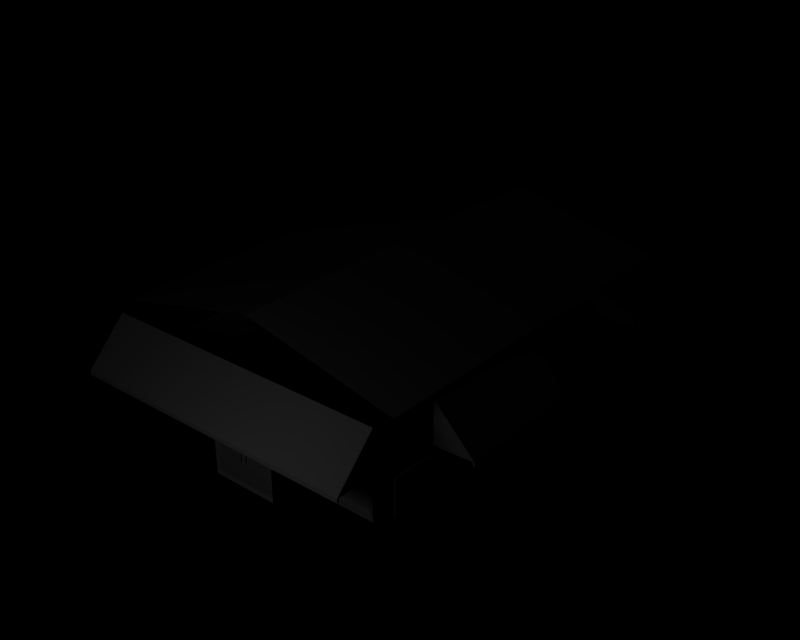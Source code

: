 # Source: store_detail.blend  (saved by Blender 2.56.0; exported with 4.5.12 LTS)
import bpy
from mathutils import Matrix  # noqa: F401  (used for matrix-valued properties, if any)

bpy.ops.wm.read_factory_settings(use_empty=True)
scene = bpy.context.scene
scene.name = 'Toy_Store'

# ---- collections
col_collection_1 = bpy.data.collections.new('Collection 1'); scene.collection.children.link(col_collection_1)

# ---- materials (node trees are filled in below, after node groups)
mat_material = bpy.data.materials.new('Material')
mat_material.alpha_threshold = 0.0
mat_material.roughness = 0.5
mat_material.line_color = (0.0, 0.0, 0.0, 1.0)

# ---- material node trees

# ---- lights
light_lamp = bpy.data.lights.new('Lamp', 'POINT')
light_lamp.transmission_factor = 0.0
light_lamp.energy = 100.0
light_lamp.shadow_buffer_clip_start = 0.5
light_lamp.shadow_soft_size = 1.0
light_lamp.shadow_maximum_resolution = 0.006
light_lamp.use_absolute_resolution = True
light_lamp.cycles.use_multiple_importance_sampling = False

# ---- meshes
me_flt_facelist = bpy.data.meshes.new('FLT_FaceList')
me_flt_facelist.from_pydata([(-0.06305, -3.332, 0.7492), (-0.05464, -3.343, 0.7492), (-0.05464, -3.343, 0.9241), (-0.06305, -3.332, 0.9241), (-0.05275, -3.324, 0.9241), (-0.04433, -3.335, 0.9241), (-0.04433, -3.335, 0.7492), (-0.05275, -3.324, 0.7492), (-0.05464, -3.338, 0.937), (-0.06305, -3.329, 0.9313), (-0.04433, -3.331, 0.9326), (-0.05464, -3.338, 0.937), (-0.05275, -3.324, 0.9241), (-0.05309, -3.323, 0.9266), (-0.05275, -3.324, 0.9241), (-0.06305, -3.332, 0.9241), (-0.06305, -3.329, 0.9313), (-0.05309, -3.323, 0.9266), (-0.06305, -3.329, 0.9313), (-0.05464, -3.338, 0.937), (-0.05459, -3.327, 0.943), (-0.06301, -3.322, 0.9368), (-0.04429, -3.324, 0.9362), (-0.05459, -3.327, 0.943), (-0.05309, -3.323, 0.9266), (-0.05305, -3.321, 0.9275), (-0.05309, -3.323, 0.9266), (-0.06305, -3.329, 0.9313), (-0.06301, -3.322, 0.9368), (-0.05305, -3.321, 0.9275), (-0.06301, -3.322, 0.9368), (-0.05459, -3.327, 0.943), (-0.05422, -3.307, 0.9435), (-0.06261, -3.307, 0.9361), (-0.04389, -3.307, 0.9359), (-0.05422, -3.307, 0.9435), (-0.0526, -3.308, 0.9268), (-0.06301, -3.322, 0.9368), (-0.06261, -3.307, 0.9361), (-0.06305, -3.332, 0.5744), (-0.05464, -3.343, 0.5744), (-0.05275, -3.324, 0.5744), (-0.04433, -3.335, 0.5744), (-0.04433, -3.335, 0.5744), (-0.05275, -3.324, 0.5744), (-0.06305, -3.329, 0.5672), (-0.05464, -3.338, 0.5615), (-0.05464, -3.343, 0.5744), (-0.05464, -3.338, 0.5615), (-0.04433, -3.331, 0.566), (-0.04433, -3.335, 0.5744), (-0.04433, -3.335, 0.5744), (-0.04433, -3.331, 0.566), (-0.05309, -3.323, 0.5719), (-0.05275, -3.324, 0.5744), (-0.05275, -3.324, 0.5744), (-0.05309, -3.323, 0.5719), (-0.06305, -3.329, 0.5672), (-0.06305, -3.332, 0.5744), (-0.06305, -3.329, 0.5672), (-0.06301, -3.322, 0.5617), (-0.05459, -3.327, 0.5555), (-0.05464, -3.338, 0.5615), (-0.05464, -3.338, 0.5615), (-0.05459, -3.327, 0.5555), (-0.04429, -3.324, 0.5623), (-0.04433, -3.331, 0.566), (-0.04433, -3.331, 0.566), (-0.04429, -3.324, 0.5623), (-0.05305, -3.321, 0.5711), (-0.05309, -3.323, 0.5719), (-0.05309, -3.323, 0.5719), (-0.05305, -3.321, 0.5711), (-0.06301, -3.322, 0.5617), (-0.06305, -3.329, 0.5672), (-0.06301, -3.322, 0.5617), (-0.06261, -3.307, 0.5624), (-0.05422, -3.307, 0.555), (-0.05459, -3.327, 0.5555), (-0.05459, -3.327, 0.5555), (-0.05422, -3.307, 0.555), (-0.04389, -3.307, 0.5626), (-0.04429, -3.324, 0.5623), (-0.04389, -3.307, 0.5626), (-0.0526, -3.308, 0.5718), (-0.05305, -3.321, 0.5711), (-0.0526, -3.308, 0.5718), (-0.06261, -3.307, 0.5624), (-0.06301, -3.322, 0.5617), (3.171, 1.292, 1.389), (3.171, -2.361, 1.389), (3.143, -2.361, 1.387), (3.143, 1.292, 1.387), (2.519, 1.292, 2.121), (3.168, 1.292, 1.457), (3.14, 1.292, 1.453), (2.521, 1.292, 1.437), (2.519, -2.361, 2.121), (3.168, -2.361, 1.457), (3.14, 1.271, 1.453), (2.521, 1.271, 1.437), (2.521, -2.361, 1.437), (2.521, -2.34, 1.437), (3.14, -2.34, 1.453), (3.14, -2.361, 1.453), (2.518, 1.271, 2.08), (2.517, -2.34, 2.08), (2.373, -3.991, 1.389), (-2.357, -3.991, 1.389), (-2.357, -3.963, 1.387), (2.373, -3.963, 1.387), (2.373, -3.339, 2.121), (2.373, -3.988, 1.457), (2.373, -3.96, 1.453), (2.373, -3.341, 1.437), (-1.724, -3.339, 2.121), (-2.357, -3.339, 2.121), (-2.357, -3.988, 1.457), (-1.758, -3.988, 1.457), (2.346, -3.96, 1.453), (2.346, -3.341, 1.437), (1.746, -3.988, 1.457), (-2.357, -3.341, 1.437), (-2.329, -3.341, 1.437), (-2.329, -3.96, 1.453), (-2.357, -3.96, 1.453), (2.346, -3.338, 2.08), (-2.329, -3.337, 2.08), (0.03503, -3.332, 0.7492), (0.04345, -3.343, 0.7492), (0.04345, -3.343, 0.9241), (0.03503, -3.332, 0.9241), (0.04534, -3.324, 0.9241), (0.05375, -3.335, 0.9241), (0.05375, -3.335, 0.7492), (0.04534, -3.324, 0.7492), (0.04345, -3.338, 0.937), (0.03503, -3.329, 0.9313), (0.05375, -3.331, 0.9326), (0.04345, -3.338, 0.937), (0.04534, -3.324, 0.9241), (0.04499, -3.323, 0.9266), (0.04534, -3.324, 0.9241), (0.03503, -3.332, 0.9241), (0.03503, -3.329, 0.9313), (0.04499, -3.323, 0.9266), (0.03503, -3.329, 0.9313), (0.04345, -3.338, 0.937), (0.04349, -3.327, 0.943), (0.03508, -3.322, 0.9368), (0.0538, -3.324, 0.9362), (0.04349, -3.327, 0.943), (0.04499, -3.323, 0.9266), (0.04504, -3.321, 0.9275), (0.04499, -3.323, 0.9266), (0.03503, -3.329, 0.9313), (0.03508, -3.322, 0.9368), (0.04504, -3.321, 0.9275), (0.03508, -3.322, 0.9368), (0.04349, -3.327, 0.943), (0.04386, -3.307, 0.9435), (0.03548, -3.307, 0.9361), (0.05419, -3.307, 0.9359), (0.04386, -3.307, 0.9435), (0.04549, -3.308, 0.9268), (0.03508, -3.322, 0.9368), (0.03548, -3.307, 0.9361), (0.03503, -3.332, 0.5744), (0.04345, -3.343, 0.5744), (0.04534, -3.324, 0.5744), (0.05375, -3.335, 0.5744), (0.05375, -3.335, 0.5744), (0.04534, -3.324, 0.5744), (0.03503, -3.329, 0.5672), (0.04345, -3.338, 0.5615), (0.04345, -3.343, 0.5744), (0.04345, -3.338, 0.5615), (0.05375, -3.331, 0.566), (0.05375, -3.335, 0.5744), (0.05375, -3.335, 0.5744), (0.05375, -3.331, 0.566), (0.04499, -3.323, 0.5719), (0.04534, -3.324, 0.5744), (0.04534, -3.324, 0.5744), (0.04499, -3.323, 0.5719), (0.03503, -3.329, 0.5672), (0.03503, -3.332, 0.5744), (0.03503, -3.329, 0.5672), (0.03508, -3.322, 0.5617), (0.04349, -3.327, 0.5555), (0.04345, -3.338, 0.5615), (0.04345, -3.338, 0.5615), (0.04349, -3.327, 0.5555), (0.0538, -3.324, 0.5623), (0.05375, -3.331, 0.566), (0.05375, -3.331, 0.566), (0.0538, -3.324, 0.5623), (0.04504, -3.321, 0.5711), (0.04499, -3.323, 0.5719), (0.04499, -3.323, 0.5719), (0.04504, -3.321, 0.5711), (0.03508, -3.322, 0.5617), (0.03503, -3.329, 0.5672), (0.03508, -3.322, 0.5617), (0.03548, -3.307, 0.5624), (0.04386, -3.307, 0.555), (0.04349, -3.327, 0.5555), (0.04349, -3.327, 0.5555), (0.04386, -3.307, 0.555), (0.05419, -3.307, 0.5626), (0.0538, -3.324, 0.5623), (0.05419, -3.307, 0.5626), (0.04549, -3.308, 0.5718), (0.04504, -3.321, 0.5711), (0.04549, -3.308, 0.5718), (0.03548, -3.307, 0.5624), (0.03508, -3.322, 0.5617), (0.06305, 3.33, 0.7492), (0.05464, 3.341, 0.7492), (0.05464, 3.341, 0.9241), (0.06305, 3.33, 0.9241), (0.05275, 3.322, 0.9241), (0.04433, 3.332, 0.9241), (0.04433, 3.332, 0.7492), (0.05275, 3.322, 0.7492), (0.06305, 3.33, 0.9241), (0.05464, 3.335, 0.937), (0.06305, 3.327, 0.9313), (0.04433, 3.332, 0.9241), (0.05275, 3.322, 0.9241), (0.05309, 3.321, 0.9266), (0.04433, 3.328, 0.9326), (0.05275, 3.322, 0.9241), (0.06305, 3.33, 0.9241), (0.06305, 3.327, 0.9313), (0.05309, 3.321, 0.9266), (0.05464, 3.335, 0.937), (0.05459, 3.325, 0.943), (0.06301, 3.32, 0.9368), (0.04429, 3.321, 0.9362), (0.05459, 3.325, 0.943), (0.04433, 3.328, 0.9326), (0.05309, 3.321, 0.9266), (0.05305, 3.319, 0.9275), (0.04429, 3.321, 0.9362), (0.05309, 3.321, 0.9266), (0.06305, 3.327, 0.9313), (0.06301, 3.32, 0.9368), (0.05305, 3.319, 0.9275), (0.06301, 3.32, 0.9368), (0.05459, 3.325, 0.943), (0.05422, 3.305, 0.9435), (0.06261, 3.305, 0.9361), (0.04389, 3.305, 0.9359), (0.05422, 3.305, 0.9435), (0.0526, 3.306, 0.9268), (0.04389, 3.305, 0.9359), (0.06301, 3.32, 0.9368), (0.06261, 3.305, 0.9361), (0.0526, 3.306, 0.9268), (0.06305, 3.33, 0.5744), (0.05464, 3.341, 0.5744), (0.05275, 3.322, 0.5744), (0.04433, 3.332, 0.5744), (0.06305, 3.327, 0.5672), (0.05464, 3.335, 0.5615), (0.05464, 3.335, 0.5615), (0.04433, 3.328, 0.566), (0.04433, 3.328, 0.566), (0.05309, 3.321, 0.5719), (0.05309, 3.321, 0.5719), (0.06305, 3.327, 0.5672), (0.06305, 3.327, 0.5672), (0.06301, 3.32, 0.5617), (0.05459, 3.325, 0.5555), (0.05464, 3.335, 0.5615), (0.05459, 3.325, 0.5555), (0.04429, 3.321, 0.5623), (0.04433, 3.328, 0.566), (0.04429, 3.321, 0.5623), (0.05305, 3.319, 0.5711), (0.05309, 3.321, 0.5719), (0.05309, 3.321, 0.5719), (0.05305, 3.319, 0.5711), (0.06301, 3.32, 0.5617), (0.06305, 3.327, 0.5672), (0.06301, 3.32, 0.5617), (0.06261, 3.305, 0.5624), (0.05422, 3.305, 0.555), (0.05459, 3.325, 0.5555), (0.05422, 3.305, 0.555), (0.04389, 3.305, 0.5626), (0.0526, 3.306, 0.5718), (0.06261, 3.305, 0.5624), (0.06301, 3.32, 0.5617), (-3.156, -1.315, 1.389), (-3.156, 2.338, 1.389), (-3.128, 2.338, 1.387), (-3.128, -1.315, 1.387), (-2.503, -1.315, 2.121), (-3.153, -1.315, 1.457), (-3.125, -1.315, 1.453), (-2.506, -1.315, 1.437), (-2.503, 2.338, 2.121), (-3.153, 2.338, 1.457), (-3.125, -1.294, 1.453), (-2.506, -1.294, 1.437), (-2.506, 2.338, 1.437), (-2.506, 2.317, 1.437), (-3.125, 2.317, 1.453), (-3.125, 2.338, 1.453), (-2.503, -1.294, 2.08), (-2.502, 2.317, 2.08), (-2.373, 3.991, 1.389), (2.357, 3.991, 1.389), (2.357, 3.963, 1.387), (-2.373, 3.963, 1.387), (-2.373, 3.339, 2.121), (-2.373, 3.988, 1.457), (-2.373, 3.96, 1.453), (-2.373, 3.341, 1.437), (1.767, 3.339, 2.121), (2.357, 3.339, 2.121), (2.357, 3.988, 1.457), (1.748, 3.988, 1.457), (-2.346, 3.96, 1.453), (-2.346, 3.341, 1.437), (-1.744, 3.988, 1.457), (2.357, 3.341, 1.437), (2.329, 3.341, 1.437), (2.329, 3.96, 1.453), (2.357, 3.96, 1.453), (-2.346, 3.338, 2.08), (2.329, 3.337, 2.08), (-0.03503, 3.33, 0.7492), (-0.04345, 3.341, 0.7492), (-0.04345, 3.341, 0.9241), (-0.03503, 3.33, 0.9241), (-0.04534, 3.322, 0.9241), (-0.05375, 3.332, 0.9241), (-0.05375, 3.332, 0.7492), (-0.04534, 3.322, 0.7492), (-0.03503, 3.33, 0.9241), (-0.04345, 3.335, 0.937), (-0.03503, 3.327, 0.9313), (-0.05375, 3.332, 0.9241), (-0.04534, 3.322, 0.9241), (-0.04499, 3.321, 0.9266), (-0.05375, 3.328, 0.9326), (-0.04534, 3.322, 0.9241), (-0.03503, 3.33, 0.9241), (-0.03503, 3.327, 0.9313), (-0.04499, 3.321, 0.9266), (-0.04345, 3.335, 0.937), (-0.04349, 3.325, 0.943), (-0.03508, 3.32, 0.9368), (-0.0538, 3.321, 0.9362), (-0.04349, 3.325, 0.943), (-0.05375, 3.328, 0.9326), (-0.04499, 3.321, 0.9266), (-0.04504, 3.319, 0.9275), (-0.0538, 3.321, 0.9362), (-0.04499, 3.321, 0.9266), (-0.03503, 3.327, 0.9313), (-0.03508, 3.32, 0.9368), (-0.04504, 3.319, 0.9275), (-0.03508, 3.32, 0.9368), (-0.04349, 3.325, 0.943), (-0.04386, 3.305, 0.9435), (-0.03548, 3.305, 0.9361), (-0.05419, 3.305, 0.9359), (-0.04386, 3.305, 0.9435), (-0.04549, 3.306, 0.9268), (-0.05419, 3.305, 0.9359), (-0.03508, 3.32, 0.9368), (-0.03548, 3.305, 0.9361), (-0.04549, 3.306, 0.9268), (-0.03503, 3.33, 0.5744), (-0.04345, 3.341, 0.5744), (-0.04534, 3.322, 0.5744), (-0.05375, 3.332, 0.5744), (-0.03503, 3.327, 0.5672), (-0.04345, 3.335, 0.5615), (-0.04345, 3.335, 0.5615), (-0.05375, 3.328, 0.566), (-0.05375, 3.328, 0.566), (-0.04499, 3.321, 0.5719), (-0.04499, 3.321, 0.5719), (-0.03503, 3.327, 0.5672), (-0.03503, 3.327, 0.5672), (-0.03508, 3.32, 0.5617), (-0.04349, 3.325, 0.5555), (-0.04345, 3.335, 0.5615), (-0.04349, 3.325, 0.5555), (-0.0538, 3.321, 0.5623), (-0.05375, 3.328, 0.566), (-0.0538, 3.321, 0.5623), (-0.04504, 3.319, 0.5711), (-0.04499, 3.321, 0.5719), (-0.04499, 3.321, 0.5719), (-0.04504, 3.319, 0.5711), (-0.03508, 3.32, 0.5617), (-0.03503, 3.327, 0.5672), (-0.03508, 3.32, 0.5617), (-0.03548, 3.305, 0.5624), (-0.04386, 3.305, 0.555), (-0.04349, 3.325, 0.5555), (-0.04386, 3.305, 0.555), (-0.05419, 3.305, 0.5626), (-0.04549, 3.306, 0.5718), (-0.03548, 3.305, 0.5624), (-0.03508, 3.32, 0.5617), (2.515, 0.4801, 0.7457), (2.515, 2.107, 0.7457), (2.475, 2.046, 0.8069), (2.476, 2.045, 1.273), (2.476, 0.5411, 1.276), (2.475, 0.5423, 0.8095), (2.531, 2.107, 0.7457), (2.53, 2.05, 0.8025), (2.53, 0.538, 0.8051), (2.531, 0.4798, 0.7457), (2.53, 0.5367, 1.28), (2.532, 0.4798, 1.337), (2.53, 2.049, 1.278), (2.532, 2.107, 1.337), (2.516, 0.481, 1.337), (2.516, 2.108, 1.338), (2.515, -1.321, 0.7457), (2.515, 0.3073, 0.7457), (2.475, 0.2459, 0.8069), (2.476, 0.2447, 1.273), (2.476, -1.259, 1.276), (2.475, -1.258, 0.8095), (2.531, 0.3073, 0.7457), (2.53, 0.2503, 0.8025), (2.53, -1.262, 0.8051), (2.531, -1.32, 0.7457), (2.53, -1.263, 1.28), (2.532, -1.32, 1.337), (2.53, 0.2491, 1.278), (2.532, 0.3073, 1.337), (2.516, -1.322, 1.337), (2.516, 0.3093, 1.338), (2.515, -3.121, 0.7455), (2.515, -1.493, 0.7457), (2.475, -1.554, 0.8069), (2.476, -1.555, 1.273), (2.476, -3.059, 1.276), (2.475, -3.058, 0.8095), (2.531, -1.493, 0.7457), (2.53, -1.55, 0.8025), (2.53, -3.062, 0.8051), (2.531, -3.12, 0.7457), (2.53, -3.063, 1.28), (2.532, -3.12, 1.337), (2.53, -1.551, 1.278), (2.532, -1.493, 1.337), (2.516, -3.121, 1.338), (2.516, -1.492, 1.337), (-0.8064, -3.305, 0.8069), (-0.8076, -3.305, 1.273), (-2.311, -3.305, 1.276), (-2.31, -3.305, 0.8095), (-0.745, -3.36, 0.7457), (-0.802, -3.359, 0.8025), (-2.314, -3.359, 0.8051), (-2.373, -3.36, 0.7457), (-2.316, -3.36, 1.28), (-2.373, -3.361, 1.337), (-0.8032, -3.36, 1.278), (-0.745, -3.361, 1.337), (-0.7445, -3.345, 0.7457), (-2.372, -3.345, 0.7457), (-2.372, -3.345, 1.337), (-0.7445, -3.345, 1.337), (2.31, -3.305, 0.8069), (2.309, -3.305, 1.273), (0.8053, -3.305, 1.276), (0.8065, -3.305, 0.8095), (2.371, -3.36, 0.7457), (2.315, -3.359, 0.8025), (0.8022, -3.359, 0.8051), (0.744, -3.36, 0.7457), (0.8009, -3.36, 1.28), (0.744, -3.361, 1.337), (2.313, -3.36, 1.278), (2.371, -3.361, 1.337), (2.371, -3.345, 0.7457), (0.744, -3.345, 0.7457), (0.744, -3.345, 1.337), (2.371, -3.345, 1.337), (0.5554, -3.344, 0.1681), (-0.5554, -3.344, 1.336), (0.5343, -3.31, 1.291), (-0.5343, -3.31, 1.291), (-0.5343, -3.31, 0.2131), (0.5343, -3.31, 0.2131), (-0.5554, -3.344, 0.1681), (-0.5554, -3.344, 0.1681), (0.5554, -3.344, 1.336), (-2.5, -0.4823, 0.7457), (-2.5, -2.109, 0.7457), (-2.46, -2.048, 0.8069), (-2.46, -2.047, 1.273), (-2.46, -0.5433, 1.276), (-2.46, -0.5445, 0.8095), (-2.516, -2.109, 0.7457), (-2.514, -2.052, 0.8025), (-2.514, -0.5401, 0.8051), (-2.516, -0.4819, 0.7457), (-2.515, -0.5389, 1.28), (-2.516, -0.4819, 1.337), (-2.515, -2.051, 1.278), (-2.516, -2.109, 1.337), (-2.5, -0.4832, 1.337), (-2.5, -2.11, 1.338), (-2.5, 1.319, 0.7457), (-2.5, -0.3095, 0.7457), (-2.46, -0.2481, 0.8069), (-2.46, -0.2469, 1.273), (-2.46, 1.257, 1.276), (-2.46, 1.255, 0.8095), (-2.516, -0.3095, 0.7457), (-2.514, -0.2525, 0.8025), (-2.514, 1.26, 0.8051), (-2.516, 1.318, 0.7457), (-2.515, 1.261, 1.28), (-2.516, 1.318, 1.337), (-2.515, -0.2512, 1.278), (-2.516, -0.3095, 1.337), (-2.5, 1.32, 1.337), (-2.5, -0.3115, 1.338), (-2.5, 3.118, 0.7455), (-2.5, 1.491, 0.7457), (-2.46, 1.552, 0.8069), (-2.46, 1.553, 1.273), (-2.46, 3.057, 1.276), (-2.46, 3.056, 0.8095), (-2.516, 1.491, 0.7457), (-2.514, 1.548, 0.8025), (-2.514, 3.06, 0.8051), (-2.516, 3.118, 0.7457), (-2.515, 3.061, 1.28), (-2.516, 3.118, 1.337), (-2.515, 1.549, 1.278), (-2.516, 1.491, 1.337), (-2.5, 3.118, 1.338), (-2.5, 1.49, 1.337), (0.8064, 3.302, 0.8069), (0.8076, 3.303, 1.273), (2.311, 3.303, 1.276), (2.31, 3.302, 0.8095), (0.745, 3.358, 0.7457), (0.802, 3.357, 0.8025), (2.314, 3.357, 0.8051), (2.373, 3.358, 0.7457), (2.316, 3.357, 1.28), (2.373, 3.359, 1.337), (0.8032, 3.357, 1.278), (0.745, 3.359, 1.337), (0.7445, 3.342, 0.7457), (2.372, 3.342, 0.7457), (2.372, 3.343, 1.337), (0.7445, 3.343, 1.337), (-2.31, 3.302, 0.8069), (-2.309, 3.303, 1.273), (-0.8053, 3.303, 1.276), (-0.8065, 3.302, 0.8095), (-2.371, 3.358, 0.7457), (-2.315, 3.357, 0.8025), (-0.8022, 3.357, 0.8051), (-0.744, 3.358, 0.7457), (-0.8009, 3.357, 1.28), (-0.744, 3.359, 1.337), (-2.313, 3.357, 1.278), (-2.371, 3.359, 1.337), (-2.371, 3.342, 0.7457), (-0.744, 3.342, 0.7457), (-0.744, 3.343, 1.337), (-2.371, 3.343, 1.337), (-0.5554, 3.341, 0.1681), (0.5554, 3.342, 1.336), (-0.5343, 3.308, 1.291), (0.5343, 3.308, 1.291), (0.5343, 3.308, 0.2131), (-0.5343, 3.308, 0.2131), (0.5554, 3.341, 0.1681), (-0.5554, 3.342, 1.336), (1.734, -3.339, 2.121), (-1.737, 3.339, 2.121), (0.745, 3.359, 1.337), (0.745, 3.358, 0.7457), (2.515, -1.32, 2.197), (-2.5, -0.3131, 2.197), (-2.5, 1.318, 2.197), (-2.5, 3.119, 2.197), (0.0, 3.115, 2.76), (2.515, 3.121, 2.197), (2.515, 0.3109, 2.197), (0.0, -0.2671, 2.76), (0.0, -3.117, 2.76), (2.515, -1.32, 2.197), (2.515, -3.122, 2.197), (-2.5, -3.124, 2.197), (0.745, 3.359, 1.337), (0.8032, 3.357, 1.278), (2.373, 3.359, 1.337), (2.316, 3.357, 1.28), (2.373, 3.358, 0.7457), (2.314, 3.357, 0.8051), (0.802, 3.357, 0.8025), (0.745, 3.358, 0.7457), (2.31, 3.302, 0.8095), (2.311, 3.303, 1.276), (0.8076, 3.303, 1.273), (0.8064, 3.302, 0.8069)], [(492, 499)], [(0, 1, 2, 3), (4, 5, 6, 7), (1, 6, 5, 2), (7, 0, 3, 4), (3, 2, 8, 9), (2, 5, 10, 11), (5, 12, 13, 10), (14, 15, 16, 17), (18, 19, 20, 21), (11, 10, 22, 23), (10, 24, 25, 22), (26, 27, 28, 29), (30, 31, 32, 33), (23, 22, 34, 35), (22, 4, 36, 34), (4, 37, 38, 36), (0, 39, 40, 1), (41, 7, 6, 42), (1, 40, 43, 6), (39, 0, 7, 44), (39, 45, 46, 40), (47, 48, 49, 50), (51, 52, 53, 54), (55, 56, 57, 58), (59, 60, 61, 62), (63, 64, 65, 66), (67, 68, 69, 70), (71, 72, 73, 74), (75, 76, 77, 78), (79, 80, 81, 43), (82, 83, 84, 85), (44, 86, 87, 88), (89, 90, 91, 92), (93, 94, 95, 96), (93, 97, 98, 94), (96, 95, 99, 100), (99, 95, 92), (94, 98, 90, 89), (94, 89, 92, 95), (101, 102, 103, 104), (98, 104, 91, 90), (97, 101, 104, 98), (91, 104, 103), (92, 91, 103, 99), (99, 105, 100), (102, 106, 103), (103, 106, 105, 99), (107, 108, 109, 110), (111, 112, 113, 114), (115, 116, 117, 118), (114, 113, 119, 120), (119, 113, 110), (118, 117, 108), (121, 118, 108), (112, 121, 108), (107, 112, 108), (112, 107, 110, 113), (122, 123, 124, 125), (117, 125, 109, 108), (116, 122, 125, 117), (109, 125, 124), (110, 109, 124, 119), (119, 126, 120), (123, 127, 124), (124, 127, 126, 119), (128, 129, 130, 131), (132, 133, 134, 135), (129, 134, 133, 130), (135, 128, 131, 132), (131, 130, 136, 137), (130, 133, 138, 139), (133, 140, 141, 138), (142, 143, 144, 145), (146, 147, 148, 149), (139, 138, 150, 151), (138, 152, 153, 150), (154, 155, 156, 157), (158, 159, 160, 161), (151, 150, 162, 163), (150, 132, 164, 162), (132, 165, 166, 164), (128, 167, 168, 129), (169, 135, 134, 170), (129, 168, 171, 134), (135, 172, 167, 128), (167, 173, 174, 168), (175, 176, 177, 178), (179, 180, 181, 182), (183, 184, 185, 186), (187, 188, 189, 190), (191, 192, 193, 194), (195, 196, 197, 198), (199, 200, 201, 202), (203, 204, 205, 206), (207, 208, 209, 171), (210, 211, 212, 213), (172, 214, 215, 216), (217, 218, 219, 220), (221, 222, 223, 224), (218, 223, 222, 219), (224, 217, 220, 221), (225, 219, 226, 227), (219, 222, 221, 226), (228, 229, 230, 231), (232, 233, 234, 235), (220, 236, 237, 238), (226, 221, 239, 240), (241, 242, 243, 244), (245, 246, 247, 248), (249, 250, 251, 252), (240, 239, 253, 254), (239, 221, 255, 256), (221, 257, 258, 259), (217, 260, 261, 218), (262, 224, 223, 263), (218, 261, 263, 223), (224, 262, 260, 217), (260, 264, 265, 261), (261, 266, 267, 263), (263, 268, 269, 262), (262, 270, 271, 260), (272, 273, 274, 275), (266, 276, 277, 267), (278, 279, 280, 281), (282, 283, 284, 285), (286, 287, 288, 289), (276, 290, 291, 277), (277, 291, 292, 267), (270, 292, 293, 294), (295, 296, 297, 298), (299, 300, 301, 302), (299, 303, 304, 300), (302, 301, 305, 306), (305, 301, 298), (300, 304, 296, 295), (300, 295, 298, 301), (307, 308, 309, 310), (304, 310, 297, 296), (303, 307, 310, 304), (297, 310, 309), (298, 297, 309, 305), (305, 311, 306), (308, 312, 309), (309, 312, 311, 305), (313, 314, 315, 316), (317, 318, 319, 320), (321, 322, 323, 324), (320, 319, 325, 326), (325, 319, 316), (313, 318, 327), (313, 327, 324), (313, 324, 323), (313, 323, 314), (318, 313, 316, 319), (328, 329, 330, 331), (323, 331, 315, 314), (322, 328, 331, 323), (315, 331, 330), (316, 315, 330, 325), (325, 332, 326), (329, 333, 330), (330, 333, 332, 325), (334, 335, 336, 337), (338, 339, 340, 341), (335, 340, 339, 336), (341, 334, 337, 338), (342, 336, 343, 344), (336, 339, 338, 343), (345, 346, 347, 348), (349, 350, 351, 352), (337, 353, 354, 355), (343, 338, 356, 357), (358, 359, 360, 361), (362, 363, 364, 365), (366, 367, 368, 369), (357, 356, 370, 371), (356, 338, 372, 373), (338, 374, 375, 376), (334, 377, 378, 335), (379, 341, 340, 380), (335, 378, 380, 340), (341, 379, 377, 334), (377, 381, 382, 378), (378, 383, 384, 380), (380, 385, 386, 379), (379, 387, 388, 377), (389, 390, 391, 392), (383, 393, 394, 384), (395, 396, 397, 398), (399, 400, 401, 402), (403, 404, 405, 406), (393, 407, 408, 394), (394, 408, 409, 384), (387, 409, 410, 411), (414, 415, 416, 417), (418, 419, 420, 421), (421, 420, 422, 423), (423, 422, 424, 425), (425, 424, 419, 418), (419, 414, 417, 420), (420, 417, 416, 422), (422, 416, 415, 424), (424, 415, 414, 419), (413, 418, 421, 412), (412, 421, 423, 426), (426, 423, 425, 427), (427, 425, 418, 413), (430, 431, 432, 433), (434, 435, 436, 437), (437, 436, 438, 439), (439, 438, 440, 441), (441, 440, 435, 434), (435, 430, 433, 436), (436, 433, 432, 438), (438, 432, 431, 440), (440, 431, 430, 435), (429, 434, 437, 428), (428, 437, 439, 442), (442, 439, 441, 443), (443, 441, 434, 429), (446, 447, 448, 449), (450, 451, 452, 453), (453, 452, 454, 455), (455, 454, 456, 457), (457, 456, 451, 450), (451, 446, 449, 452), (452, 449, 448, 454), (454, 448, 447, 456), (456, 447, 446, 451), (445, 450, 453, 444), (444, 453, 455, 458), (458, 455, 457, 459), (459, 457, 450, 445), (460, 461, 462, 463), (464, 465, 466, 467), (467, 466, 468, 469), (469, 468, 470, 471), (471, 470, 465, 464), (465, 460, 463, 466), (466, 463, 462, 468), (468, 462, 461, 470), (470, 461, 460, 465), (472, 464, 467, 473), (473, 467, 469, 474), (475, 471, 464, 472), (476, 477, 478, 479), (480, 481, 482, 483), (483, 482, 484, 485), (485, 484, 486, 487), (487, 486, 481, 480), (481, 476, 479, 482), (482, 479, 478, 484), (484, 478, 477, 486), (486, 477, 476, 481), (488, 480, 483, 489), (489, 483, 485, 490), (491, 487, 480, 488), (494, 495, 496, 497), (495, 493, 498, 496), (496, 498, 492, 497), (495, 494, 500, 493), (494, 497, 492, 500), (503, 504, 505, 506), (507, 508, 509, 510), (510, 509, 511, 512), (512, 511, 513, 514), (514, 513, 508, 507), (508, 503, 506, 509), (509, 506, 505, 511), (511, 505, 504, 513), (513, 504, 503, 508), (502, 507, 510, 501), (501, 510, 512, 515), (515, 512, 514, 516), (516, 514, 507, 502), (519, 520, 521, 522), (523, 524, 525, 526), (526, 525, 527, 528), (528, 527, 529, 530), (530, 529, 524, 523), (524, 519, 522, 525), (525, 522, 521, 527), (527, 521, 520, 529), (529, 520, 519, 524), (518, 523, 526, 517), (517, 526, 528, 531), (531, 528, 530, 532), (532, 530, 523, 518), (535, 536, 537, 538), (539, 540, 541, 542), (542, 541, 543, 544), (544, 543, 545, 546), (546, 545, 540, 539), (540, 535, 538, 541), (541, 538, 537, 543), (543, 537, 536, 545), (545, 536, 535, 540), (534, 539, 542, 533), (533, 542, 544, 547), (547, 544, 546, 548), (548, 546, 539, 534), (549, 550, 551, 552), (553, 554, 555, 556), (556, 555, 557, 558), (558, 557, 559, 560), (560, 559, 554, 553), (554, 549, 552, 555), (555, 552, 551, 557), (557, 551, 550, 559), (559, 550, 549, 554), (561, 592, 556, 562), (562, 556, 558, 563), (563, 558, 591, 564), (564, 591, 592, 561), (565, 566, 567, 568), (569, 570, 571, 572), (572, 571, 573, 574), (574, 573, 575, 576), (576, 575, 570, 569), (570, 565, 568, 571), (571, 568, 567, 573), (573, 567, 566, 575), (575, 566, 565, 570), (577, 569, 572, 578), (578, 572, 574, 579), (579, 574, 576, 580), (580, 576, 569, 577), (583, 584, 585, 586), (584, 582, 587, 585), (585, 587, 581, 586), (584, 583, 588, 582), (583, 586, 581, 588), (589, 115, 118, 121), (111, 589, 121, 112), (590, 321, 324, 327), (317, 590, 327, 318), (600, 594, 604, 601), (600, 595, 594), (597, 596, 595, 600), (600, 599, 598, 597), (600, 602, 599), (601, 603, 593, 600), (606, 615, 616, 611), (608, 614, 615, 606), (610, 613, 614, 608), (611, 616, 613, 610), (605, 606, 611, 612), (607, 608, 606, 605), (609, 610, 608, 607), (612, 611, 610, 609), (616, 615, 614, 613)])
me_flt_facelist.polygons.foreach_set('use_smooth', [True] * 351)
_k = set([(0, 3), (0, 39), (1, 2), (1, 40), (4, 7), (4, 36), (5, 6), (5, 10), (10, 22), (22, 34), (89, 90), (89, 92), (89, 94), (90, 91), (90, 98), (91, 92), (91, 104), (92, 95), (93, 94), (94, 98), (95, 96), (95, 99), (97, 98), (99, 100), (99, 103), (99, 105), (101, 104), (102, 103), (103, 104), (103, 106), (107, 108), (107, 110), (107, 112), (108, 109), (108, 117), (109, 110), (109, 125), (110, 113), (111, 112), (112, 121), (113, 114), (113, 119), (116, 117), (117, 118), (118, 121), (119, 120), (119, 124), (119, 126), (122, 125), (123, 124), (124, 125), (124, 127), (128, 131), (128, 167), (129, 130), (129, 168), (132, 135), (132, 164), (133, 134), (133, 138), (138, 150), (150, 162), (217, 220), (217, 260), (218, 219), (218, 261), (219, 226), (221, 222), (221, 224), (221, 239), (222, 223), (223, 263), (224, 262), (267, 277), (277, 291), (295, 296), (295, 298), (295, 300), (296, 297), (296, 304), (297, 298), (297, 310), (298, 301), (299, 300), (300, 304), (301, 302), (301, 305), (303, 304), (305, 306), (305, 309), (305, 311), (307, 310), (308, 309), (309, 310), (309, 312), (313, 314), (313, 316), (313, 318), (314, 315), (314, 323), (315, 316), (315, 331), (316, 319), (317, 318), (318, 327), (319, 320), (319, 325), (322, 323), (323, 324), (324, 327), (325, 326), (325, 330), (325, 332), (328, 331), (329, 330), (330, 331), (330, 333), (334, 337), (334, 377), (335, 336), (335, 378), (336, 343), (338, 339), (338, 341), (338, 356), (339, 340), (340, 380), (341, 379), (384, 394), (394, 408), (412, 413), (412, 421), (412, 426), (413, 418), (413, 427), (414, 415), (414, 417), (414, 419), (415, 416), (415, 424), (416, 417), (416, 422), (417, 420), (418, 419), (418, 421), (418, 425), (419, 420), (419, 424), (420, 421), (420, 422), (421, 423), (422, 423), (422, 424), (423, 425), (423, 426), (424, 425), (425, 427), (426, 427), (428, 429), (428, 437), (428, 442), (429, 434), (429, 443), (430, 431), (430, 433), (430, 435), (431, 432), (431, 440), (432, 433), (432, 438), (433, 436), (434, 435), (434, 437), (434, 441), (435, 436), (435, 440), (436, 437), (436, 438), (437, 439), (438, 439), (438, 440), (439, 441), (439, 442), (440, 441), (441, 443), (442, 443), (444, 445), (444, 453), (444, 458), (445, 450), (445, 459), (446, 447), (446, 449), (446, 451), (447, 448), (447, 456), (448, 449), (448, 454), (449, 452), (450, 451), (450, 453), (450, 457), (451, 452), (451, 456), (452, 453), (452, 454), (453, 455), (454, 455), (454, 456), (455, 457), (455, 458), (456, 457), (457, 459), (458, 459), (460, 461), (460, 463), (460, 465), (461, 462), (461, 470), (462, 463), (462, 468), (463, 466), (464, 465), (464, 467), (464, 471), (464, 472), (465, 466), (465, 470), (466, 467), (466, 468), (467, 469), (467, 473), (468, 469), (468, 470), (469, 471), (469, 474), (470, 471), (471, 475), (472, 473), (472, 475), (473, 474), (476, 477), (476, 479), (476, 481), (477, 478), (477, 486), (478, 479), (478, 484), (479, 482), (480, 481), (480, 483), (480, 487), (480, 488), (481, 482), (481, 486), (482, 483), (482, 484), (483, 485), (483, 489), (484, 485), (484, 486), (485, 487), (485, 490), (486, 487), (487, 491), (488, 489), (488, 491), (489, 490), (492, 497), (492, 500), (493, 495), (493, 498), (493, 500), (494, 495), (494, 497), (494, 500), (495, 496), (496, 497), (496, 498), (501, 502), (501, 510), (501, 515), (502, 507), (502, 516), (503, 504), (503, 506), (503, 508), (504, 505), (504, 513), (505, 506), (505, 511), (506, 509), (507, 508), (507, 510), (507, 514), (508, 509), (508, 513), (509, 510), (509, 511), (510, 512), (511, 512), (511, 513), (512, 514), (512, 515), (513, 514), (514, 516), (515, 516), (517, 518), (517, 526), (517, 531), (518, 523), (518, 532), (519, 520), (519, 522), (519, 524), (520, 521), (520, 529), (521, 522), (521, 527), (522, 525), (523, 524), (523, 526), (523, 530), (524, 525), (524, 529), (525, 526), (525, 527), (526, 528), (527, 528), (527, 529), (528, 530), (528, 531), (529, 530), (530, 532), (531, 532), (533, 534), (533, 542), (533, 547), (534, 539), (534, 548), (535, 536), (535, 538), (535, 540), (536, 537), (536, 545), (537, 538), (537, 543), (538, 541), (539, 540), (539, 542), (539, 546), (540, 541), (540, 545), (541, 542), (541, 543), (542, 544), (543, 544), (543, 545), (544, 546), (544, 547), (545, 546), (546, 548), (547, 548), (549, 550), (549, 552), (549, 554), (550, 551), (550, 559), (551, 552), (551, 557), (552, 555), (553, 554), (553, 556), (553, 560), (554, 555), (554, 559), (555, 556), (555, 557), (556, 558), (556, 562), (556, 592), (557, 558), (557, 559), (558, 560), (558, 563), (558, 591), (559, 560), (561, 562), (561, 564), (561, 592), (562, 563), (563, 564), (564, 591), (565, 566), (565, 568), (565, 570), (566, 567), (566, 575), (567, 568), (567, 573), (568, 571), (569, 570), (569, 572), (569, 576), (569, 577), (570, 571), (570, 575), (571, 572), (571, 573), (572, 574), (572, 578), (573, 574), (573, 575), (574, 576), (574, 579), (575, 576), (576, 580), (577, 578), (577, 580), (578, 579), (579, 580), (581, 586), (581, 588), (582, 584), (582, 587), (582, 588), (583, 584), (583, 586), (583, 588), (584, 585), (585, 586), (585, 587), (591, 592), (593, 603), (594, 595), (594, 604), (595, 596), (596, 597), (597, 598), (597, 600), (598, 599), (599, 602), (600, 601), (601, 603), (601, 604), (605, 606), (605, 607), (605, 612), (606, 608), (606, 611), (606, 615), (607, 608), (607, 609), (608, 610), (608, 614), (609, 610), (609, 612), (610, 611), (610, 613), (611, 612), (611, 616), (613, 614), (613, 616), (614, 615), (615, 616)])
me_flt_facelist.attributes.new('sharp_edge', 'BOOLEAN', 'EDGE').data.foreach_set('value', [ (min(e.vertices), max(e.vertices)) in _k for e in me_flt_facelist.edges])
_uv = me_flt_facelist.uv_layers.new(name='Layer0')
_uv.uv.foreach_set('vector', [0.9456, 0.2602, 0.9655, 0.2602, 0.9655, 0.3367, 0.9456, 0.3367, 0.9456, 0.4133, 0.9655, 0.4133, 0.9655, 0.4898, 0.9456, 0.4898, 0.9655, 0.2602, 0.9854, 0.2602, 0.9854, 0.3367, 0.9655, 0.3367, 0.9257, 0.2602, 0.9456, 0.2602, 0.9456, 0.3367, 0.9257, 0.3367, 0.9456, 0.3367, 0.9655, 0.3367, 0.9655, 0.3367, 0.9456, 0.3367, 0.9655, 0.3367, 0.9655, 0.4133, 0.9655, 0.4133, 0.9655, 0.3367, 0.9655, 0.4133, 0.9456, 0.4133, 0.9456, 0.4133, 0.9655, 0.4133, 0.9456, 0.4133, 0.9456, 0.3367, 0.9456, 0.3367, 0.9456, 0.4133, 0.9456, 0.3367, 0.9655, 0.3367, 0.9655, 0.3367, 0.9456, 0.3367, 0.9655, 0.3367, 0.9655, 0.4133, 0.9655, 0.4133, 0.9655, 0.3367, 0.9655, 0.4133, 0.9456, 0.4133, 0.9456, 0.4133, 0.9655, 0.4133, 0.9456, 0.4133, 0.9456, 0.3367, 0.9456, 0.3367, 0.9456, 0.4133, 0.9456, 0.3367, 0.9655, 0.3367, 0.9655, 0.3367, 0.9456, 0.3367, 0.9655, 0.3367, 0.9655, 0.4133, 0.9655, 0.4133, 0.9655, 0.3367, 0.9655, 0.4133, 0.9456, 0.4133, 0.9456, 0.4133, 0.9655, 0.4133, 0.9456, 0.4133, 0.9456, 0.3367, 0.9456, 0.3367, 0.9456, 0.4133, 0.9456, 0.2602, 0.9456, 0.3367, 0.9655, 0.3367, 0.9655, 0.2602, 0.9456, 0.4133, 0.9456, 0.4898, 0.9655, 0.4898, 0.9655, 0.4133, 0.9655, 0.2602, 0.9655, 0.3367, 0.9854, 0.3367, 0.9854, 0.2602, 0.9456, 0.3367, 0.9456, 0.2602, 0.9257, 0.2602, 0.9257, 0.3367, 0.9456, 0.3367, 0.9456, 0.3367, 0.9655, 0.3367, 0.9655, 0.3367, 0.9655, 0.3367, 0.9655, 0.3367, 0.9655, 0.4133, 0.9655, 0.4133, 0.9655, 0.4133, 0.9655, 0.4133, 0.9456, 0.4133, 0.9456, 0.4133, 0.9456, 0.4133, 0.9456, 0.4133, 0.9456, 0.3367, 0.9456, 0.3367, 0.9456, 0.3367, 0.9456, 0.3367, 0.9655, 0.3367, 0.9655, 0.3367, 0.9655, 0.3367, 0.9655, 0.3367, 0.9655, 0.4133, 0.9655, 0.4133, 0.9655, 0.4133, 0.9655, 0.4133, 0.9456, 0.4133, 0.9456, 0.4133, 0.9456, 0.4133, 0.9456, 0.4133, 0.9456, 0.3367, 0.9456, 0.3367, 0.9456, 0.3367, 0.9456, 0.3367, 0.9655, 0.3367, 0.9655, 0.3367, 0.9655, 0.3367, 0.9655, 0.3367, 0.9655, 0.4133, 0.9655, 0.4133, 0.9655, 0.4133, 0.9655, 0.4133, 0.9456, 0.4133, 0.9456, 0.4133, 0.9456, 0.4133, 0.9456, 0.4133, 0.9456, 0.3367, 0.9456, 0.3367, 0.007696, 0.6365, 0.9702, 0.6386, 0.9702, 0.6585, 0.007692, 0.6565, 0.8145, 0.2281, 0.9977, 0.02452, 0.9879, 0.02315, 0.8153, 0.0183, 0.9983, 0.9811, 0.001771, 0.9801, 0.001856, 0.7775, 0.9984, 0.7785, 0.007877, 0.7437, 0.3291, 0.743, 0.3291, 0.7242, 0.007863, 0.7249, 0.832, 0.9745, 0.8357, 0.9745, 0.8357, 0.9909, 0.8359, 0.9775, 0.1462, 0.9781, 0.1462, 0.9923, 0.8359, 0.9917, 0.9977, 0.02452, 0.9987, 0.003593, 0.9891, 0.002885, 0.9879, 0.02315, 0.3269, 0.6977, 0.3269, 0.6789, 0.009562, 0.6802, 0.009578, 0.699, 0.9977, 0.02452, 0.9879, 0.02315, 0.9891, 0.002885, 0.9987, 0.003593, 0.8145, 0.2281, 0.8153, 0.0183, 0.9879, 0.02315, 0.9977, 0.02452, 0.1464, 0.9913, 0.1464, 0.9766, 0.1501, 0.9766, 0.1461, 0.9916, 0.8359, 0.9909, 0.8319, 0.9759, 0.15, 0.9766, 0.9966, 0.0231, 0.8168, 0.2271, 0.8156, 0.01658, 0.8152, 0.01677, 0.8148, 0.2279, 0.9975, 0.02387, 0.004224, 0.9789, 0.00166, 0.7769, 0.9979, 0.7751, 0.9993, 0.9824, 0.007696, 0.6365, 0.9702, 0.6386, 0.9702, 0.6585, 0.007692, 0.6565, 0.8145, 0.2281, 0.9977, 0.02452, 0.9879, 0.02315, 0.8153, 0.0183, 0.9966, 0.2115, 0.8164, 0.2114, 0.8165, 0.007208, 0.9872, 0.007336, 0.007877, 0.7437, 0.3291, 0.743, 0.3291, 0.7242, 0.007863, 0.7249, 0.9521, 0.9745, 0.9571, 0.9745, 0.9571, 0.9909, 0.1425, 0.978, 0.02432, 0.9781, 0.02433, 0.9923, 0.8336, 0.9776, 0.1425, 0.978, 0.02433, 0.9923, 0.9574, 0.9775, 0.8336, 0.9776, 0.02433, 0.9923, 0.9574, 0.9917, 0.9574, 0.9775, 0.02433, 0.9923, 0.9977, 0.02452, 0.9987, 0.003593, 0.9891, 0.002885, 0.9879, 0.02315, 0.3269, 0.6977, 0.3269, 0.6789, 0.009562, 0.6802, 0.009578, 0.699, 0.9977, 0.02452, 0.9879, 0.02315, 0.9891, 0.002885, 0.9987, 0.003593, 0.8145, 0.2281, 0.8153, 0.0183, 0.9879, 0.02315, 0.9977, 0.02452, 0.02459, 0.9913, 0.02459, 0.9766, 0.02964, 0.9766, 0.02424, 0.9916, 0.9573, 0.9909, 0.952, 0.9759, 0.02953, 0.9766, 0.9966, 0.0231, 0.8168, 0.2271, 0.8156, 0.01658, 0.8152, 0.01677, 0.8148, 0.2279, 0.9975, 0.02387, -0.1706, 0.9789, -0.1741, 0.7769, 1.174, 0.7751, 1.175, 0.9824, 0.9456, 0.2602, 0.9655, 0.2602, 0.9655, 0.3367, 0.9456, 0.3367, 0.9456, 0.4133, 0.9655, 0.4133, 0.9655, 0.4898, 0.9456, 0.4898, 0.9655, 0.2602, 0.9854, 0.2602, 0.9854, 0.3367, 0.9655, 0.3367, 0.9257, 0.2602, 0.9456, 0.2602, 0.9456, 0.3367, 0.9257, 0.3367, 0.9456, 0.3367, 0.9655, 0.3367, 0.9655, 0.3367, 0.9456, 0.3367, 0.9655, 0.3367, 0.9655, 0.4133, 0.9655, 0.4133, 0.9655, 0.3367, 0.9655, 0.4133, 0.9456, 0.4133, 0.9456, 0.4133, 0.9655, 0.4133, 0.9456, 0.4133, 0.9456, 0.3367, 0.9456, 0.3367, 0.9456, 0.4133, 0.9456, 0.3367, 0.9655, 0.3367, 0.9655, 0.3367, 0.9456, 0.3367, 0.9655, 0.3367, 0.9655, 0.4133, 0.9655, 0.4133, 0.9655, 0.3367, 0.9655, 0.4133, 0.9456, 0.4133, 0.9456, 0.4133, 0.9655, 0.4133, 0.9456, 0.4133, 0.9456, 0.3367, 0.9456, 0.3367, 0.9456, 0.4133, 0.9456, 0.3367, 0.9655, 0.3367, 0.9655, 0.3367, 0.9456, 0.3367, 0.9655, 0.3367, 0.9655, 0.4133, 0.9655, 0.4133, 0.9655, 0.3367, 0.9655, 0.4133, 0.9456, 0.4133, 0.9456, 0.4133, 0.9655, 0.4133, 0.9456, 0.4133, 0.9456, 0.3367, 0.9456, 0.3367, 0.9456, 0.4133, 0.9456, 0.2602, 0.9456, 0.3367, 0.9655, 0.3367, 0.9655, 0.2602, 0.9456, 0.4133, 0.9456, 0.4898, 0.9655, 0.4898, 0.9655, 0.4133, 0.9655, 0.2602, 0.9655, 0.3367, 0.9854, 0.3367, 0.9854, 0.2602, 0.9257, 0.2602, 0.9257, 0.3367, 0.9456, 0.3367, 0.9456, 0.2602, 0.9456, 0.3367, 0.9456, 0.3367, 0.9655, 0.3367, 0.9655, 0.3367, 0.9655, 0.3367, 0.9655, 0.3367, 0.9655, 0.4133, 0.9655, 0.4133, 0.9655, 0.4133, 0.9655, 0.4133, 0.9456, 0.4133, 0.9456, 0.4133, 0.9456, 0.4133, 0.9456, 0.4133, 0.9456, 0.3367, 0.9456, 0.3367, 0.9456, 0.3367, 0.9456, 0.3367, 0.9655, 0.3367, 0.9655, 0.3367, 0.9655, 0.3367, 0.9655, 0.3367, 0.9655, 0.4133, 0.9655, 0.4133, 0.9655, 0.4133, 0.9655, 0.4133, 0.9456, 0.4133, 0.9456, 0.4133, 0.9456, 0.4133, 0.9456, 0.4133, 0.9456, 0.3367, 0.9456, 0.3367, 0.9456, 0.3367, 0.9456, 0.3367, 0.9655, 0.3367, 0.9655, 0.3367, 0.9655, 0.3367, 0.9655, 0.3367, 0.9655, 0.4133, 0.9655, 0.4133, 0.9655, 0.4133, 0.9655, 0.4133, 0.9456, 0.4133, 0.9456, 0.4133, 0.9456, 0.4133, 0.9456, 0.4133, 0.9456, 0.3367, 0.9456, 0.3367, 0.9456, 0.2602, 0.9655, 0.2602, 0.9655, 0.3367, 0.9456, 0.3367, 0.9456, 0.4133, 0.9655, 0.4133, 0.9655, 0.4898, 0.9456, 0.4898, 0.9655, 0.2602, 0.9854, 0.2602, 0.9854, 0.3367, 0.9655, 0.3367, 0.9257, 0.2602, 0.9456, 0.2602, 0.9456, 0.3367, 0.9257, 0.3367, 0.9456, 0.3367, 0.9655, 0.3367, 0.9655, 0.3367, 0.9456, 0.3367, 0.9655, 0.3367, 0.9655, 0.4133, 0.9655, 0.4133, 0.9655, 0.3367, 0.9655, 0.4133, 0.9456, 0.4133, 0.9456, 0.4133, 0.9655, 0.4133, 0.9456, 0.4133, 0.9456, 0.3367, 0.9456, 0.3367, 0.9456, 0.4133, 0.9456, 0.3367, 0.9655, 0.3367, 0.9655, 0.3367, 0.9456, 0.3367, 0.9655, 0.3367, 0.9655, 0.4133, 0.9655, 0.4133, 0.9655, 0.3367, 0.9655, 0.4133, 0.9456, 0.4133, 0.9456, 0.4133, 0.9655, 0.4133, 0.9456, 0.4133, 0.9456, 0.3367, 0.9456, 0.3367, 0.9456, 0.4133, 0.9456, 0.3367, 0.9655, 0.3367, 0.9655, 0.3367, 0.9456, 0.3367, 0.9655, 0.3367, 0.9655, 0.4133, 0.9655, 0.4133, 0.9655, 0.3367, 0.9655, 0.4133, 0.9456, 0.4133, 0.9456, 0.4133, 0.9655, 0.4133, 0.9456, 0.4133, 0.9456, 0.3367, 0.9456, 0.3367, 0.9456, 0.4133, 0.9456, 0.2602, 0.9456, 0.3367, 0.9655, 0.3367, 0.9655, 0.2602, 0.9456, 0.4133, 0.9456, 0.4898, 0.9655, 0.4898, 0.9655, 0.4133, 0.9655, 0.2602, 0.9655, 0.3367, 0.9854, 0.3367, 0.9854, 0.2602, 0.9257, 0.2602, 0.9257, 0.3367, 0.9456, 0.3367, 0.9456, 0.2602, 0.9456, 0.3367, 0.9456, 0.3367, 0.9655, 0.3367, 0.9655, 0.3367, 0.9655, 0.3367, 0.9655, 0.3367, 0.9655, 0.4133, 0.9655, 0.4133, 0.9655, 0.4133, 0.9655, 0.4133, 0.9456, 0.4133, 0.9456, 0.4133, 0.9456, 0.4133, 0.9456, 0.4133, 0.9456, 0.3367, 0.9456, 0.3367, 0.9456, 0.3367, 0.9456, 0.3367, 0.9655, 0.3367, 0.9655, 0.3367, 0.9655, 0.3367, 0.9655, 0.3367, 0.9655, 0.4133, 0.9655, 0.4133, 0.9655, 0.4133, 0.9655, 0.4133, 0.9456, 0.4133, 0.9456, 0.4133, 0.9456, 0.4133, 0.9456, 0.4133, 0.9456, 0.3367, 0.9456, 0.3367, 0.9456, 0.3367, 0.9456, 0.3367, 0.9655, 0.3367, 0.9655, 0.3367, 0.9655, 0.3367, 0.9655, 0.3367, 0.9655, 0.4133, 0.9655, 0.4133, 0.9655, 0.4133, 0.9655, 0.4133, 0.9456, 0.4133, 0.9456, 0.4133, 0.9456, 0.4133, 0.9456, 0.4133, 0.9456, 0.3367, 0.9456, 0.3367, 0.007696, 0.6365, 0.9702, 0.6386, 0.9702, 0.6585, 0.007692, 0.6565, 0.8145, 0.2281, 0.9977, 0.02452, 0.9879, 0.02315, 0.8153, 0.0183, 0.9983, 0.9827, 0.001771, 0.9817, 0.001856, 0.7759, 0.9984, 0.777, 0.007877, 0.7437, 0.3291, 0.743, 0.3291, 0.7242, 0.007863, 0.7249, 0.832, 0.9745, 0.8357, 0.9745, 0.8357, 0.9909, 0.8359, 0.9775, 0.1462, 0.9781, 0.1462, 0.9923, 0.8359, 0.9917, 0.9977, 0.02452, 0.9987, 0.003593, 0.9891, 0.002885, 0.9879, 0.02315, 0.3269, 0.6977, 0.3269, 0.6789, 0.009562, 0.6802, 0.009578, 0.699, 0.9977, 0.02452, 0.9879, 0.02315, 0.9891, 0.002885, 0.9987, 0.003593, 0.8145, 0.2281, 0.8153, 0.0183, 0.9879, 0.02315, 0.9977, 0.02452, 0.1464, 0.9913, 0.1464, 0.9766, 0.1501, 0.9766, 0.1461, 0.9916, 0.8359, 0.9909, 0.8319, 0.9759, 0.15, 0.9766, 0.9966, 0.0231, 0.8168, 0.2271, 0.8156, 0.01658, 0.8152, 0.01677, 0.8148, 0.2279, 0.9975, 0.02387, 0.004224, 0.9789, 0.00166, 0.7769, 0.9979, 0.7751, 0.9993, 0.9824, 0.007696, 0.6365, 0.9702, 0.6386, 0.9702, 0.6585, 0.007692, 0.6565, 0.8145, 0.2281, 0.9977, 0.02452, 0.9879, 0.02315, 0.8153, 0.0183, 0.9845, 0.2108, 0.8164, 0.2107, 0.8165, 0.007944, 0.9899, 0.008073, 0.007877, 0.7437, 0.3291, 0.743, 0.3291, 0.7242, 0.007863, 0.7249, 0.9521, 0.9745, 0.9571, 0.9745, 0.9571, 0.9909, 0.9574, 0.9917, 0.9574, 0.9775, 0.8334, 0.9776, 0.9574, 0.9917, 0.8334, 0.9776, 0.1443, 0.978, 0.9574, 0.9917, 0.1443, 0.978, 0.02432, 0.9781, 0.9574, 0.9917, 0.02432, 0.9781, 0.02433, 0.9923, 0.9977, 0.02452, 0.9987, 0.003593, 0.9891, 0.002885, 0.9879, 0.02315, 0.3269, 0.6977, 0.3269, 0.6789, 0.009562, 0.6802, 0.009578, 0.699, 0.9977, 0.02452, 0.9879, 0.02315, 0.9891, 0.002885, 0.9987, 0.003593, 0.8145, 0.2281, 0.8153, 0.0183, 0.9879, 0.02315, 0.9977, 0.02452, 0.02459, 0.9913, 0.02459, 0.9766, 0.02964, 0.9766, 0.02424, 0.9916, 0.9573, 0.9909, 0.952, 0.9759, 0.02953, 0.9766, 0.9966, 0.0231, 0.8168, 0.2271, 0.8156, 0.01658, 0.8152, 0.01677, 0.8148, 0.2279, 0.9975, 0.02387, -0.1706, 0.9789, -0.1741, 0.7769, 1.174, 0.7751, 1.175, 0.9824, 0.9456, 0.2602, 0.9655, 0.2602, 0.9655, 0.3367, 0.9456, 0.3367, 0.9456, 0.4133, 0.9655, 0.4133, 0.9655, 0.4898, 0.9456, 0.4898, 0.9655, 0.2602, 0.9854, 0.2602, 0.9854, 0.3367, 0.9655, 0.3367, 0.9257, 0.2602, 0.9456, 0.2602, 0.9456, 0.3367, 0.9257, 0.3367, 0.9456, 0.3367, 0.9655, 0.3367, 0.9655, 0.3367, 0.9456, 0.3367, 0.9655, 0.3367, 0.9655, 0.4133, 0.9655, 0.4133, 0.9655, 0.3367, 0.9655, 0.4133, 0.9456, 0.4133, 0.9456, 0.4133, 0.9655, 0.4133, 0.9456, 0.4133, 0.9456, 0.3367, 0.9456, 0.3367, 0.9456, 0.4133, 0.9456, 0.3367, 0.9655, 0.3367, 0.9655, 0.3367, 0.9456, 0.3367, 0.9655, 0.3367, 0.9655, 0.4133, 0.9655, 0.4133, 0.9655, 0.3367, 0.9655, 0.4133, 0.9456, 0.4133, 0.9456, 0.4133, 0.9655, 0.4133, 0.9456, 0.4133, 0.9456, 0.3367, 0.9456, 0.3367, 0.9456, 0.4133, 0.9456, 0.3367, 0.9655, 0.3367, 0.9655, 0.3367, 0.9456, 0.3367, 0.9655, 0.3367, 0.9655, 0.4133, 0.9655, 0.4133, 0.9655, 0.3367, 0.9655, 0.4133, 0.9456, 0.4133, 0.9456, 0.4133, 0.9655, 0.4133, 0.9456, 0.4133, 0.9456, 0.3367, 0.9456, 0.3367, 0.9456, 0.4133, 0.9456, 0.2602, 0.9456, 0.3367, 0.9655, 0.3367, 0.9655, 0.2602, 0.9456, 0.4133, 0.9456, 0.4898, 0.9655, 0.4898, 0.9655, 0.4133, 0.9655, 0.2602, 0.9655, 0.3367, 0.9854, 0.3367, 0.9854, 0.2602, 0.9257, 0.2602, 0.9257, 0.3367, 0.9456, 0.3367, 0.9456, 0.2602, 0.9456, 0.3367, 0.9456, 0.3367, 0.9655, 0.3367, 0.9655, 0.3367, 0.9655, 0.3367, 0.9655, 0.3367, 0.9655, 0.4133, 0.9655, 0.4133, 0.9655, 0.4133, 0.9655, 0.4133, 0.9456, 0.4133, 0.9456, 0.4133, 0.9456, 0.4133, 0.9456, 0.4133, 0.9456, 0.3367, 0.9456, 0.3367, 0.9456, 0.3367, 0.9456, 0.3367, 0.9655, 0.3367, 0.9655, 0.3367, 0.9655, 0.3367, 0.9655, 0.3367, 0.9655, 0.4133, 0.9655, 0.4133, 0.9655, 0.4133, 0.9655, 0.4133, 0.9456, 0.4133, 0.9456, 0.4133, 0.9456, 0.4133, 0.9456, 0.4133, 0.9456, 0.3367, 0.9456, 0.3367, 0.9456, 0.3367, 0.9456, 0.3367, 0.9655, 0.3367, 0.9655, 0.3367, 0.9655, 0.3367, 0.9655, 0.3367, 0.9655, 0.4133, 0.9655, 0.4133, 0.9655, 0.4133, 0.9655, 0.4133, 0.9456, 0.4133, 0.9456, 0.4133, 0.9456, 0.4133, 0.9456, 0.4133, 0.9456, 0.3367, 0.9456, 0.3367, 0.8845, 0.2822, 0.885, 0.4706, 0.3855, 0.4719, 0.3851, 0.2822, 0.9022, 0.2579, 0.8876, 0.2778, 0.3823, 0.2788, 0.3656, 0.2577, 0.3656, 0.2577, 0.3823, 0.2788, 0.3819, 0.4761, 0.3656, 0.4947, 0.3656, 0.4947, 0.3819, 0.4761, 0.8883, 0.4749, 0.9017, 0.4947, 0.9017, 0.4947, 0.8883, 0.4749, 0.8876, 0.2778, 0.9022, 0.2579, 0.8876, 0.2778, 0.8845, 0.2822, 0.3851, 0.2822, 0.3823, 0.2788, 0.3823, 0.2788, 0.3851, 0.2822, 0.3855, 0.4719, 0.3819, 0.4761, 0.3819, 0.4761, 0.3855, 0.4719, 0.885, 0.4706, 0.8883, 0.4749, 0.8883, 0.4749, 0.885, 0.4706, 0.8845, 0.2822, 0.8876, 0.2778, 0.9022, 0.2579, 0.9022, 0.2579, 0.3656, 0.2577, 0.3656, 0.2577, 0.3656, 0.2577, 0.3656, 0.2577, 0.3656, 0.4947, 0.3656, 0.4947, 0.3656, 0.4947, 0.3656, 0.4947, 0.9017, 0.4947, 0.9017, 0.4948, 0.9017, 0.4948, 0.9017, 0.4947, 0.9022, 0.2579, 0.9022, 0.2579, 0.8845, 0.2822, 0.885, 0.4706, 0.3855, 0.4719, 0.3851, 0.2822, 0.9022, 0.2579, 0.8876, 0.2778, 0.3823, 0.2788, 0.3656, 0.2577, 0.3656, 0.2577, 0.3823, 0.2788, 0.3819, 0.4761, 0.3656, 0.4947, 0.3656, 0.4947, 0.3819, 0.4761, 0.8883, 0.4749, 0.9017, 0.4947, 0.9017, 0.4947, 0.8883, 0.4749, 0.8876, 0.2778, 0.9022, 0.2579, 0.8876, 0.2778, 0.8845, 0.2822, 0.3851, 0.2822, 0.3823, 0.2788, 0.3823, 0.2788, 0.3851, 0.2822, 0.3855, 0.4719, 0.3819, 0.4761, 0.3819, 0.4761, 0.3855, 0.4719, 0.885, 0.4706, 0.8883, 0.4749, 0.8883, 0.4749, 0.885, 0.4706, 0.8845, 0.2822, 0.8876, 0.2778, 0.9022, 0.2579, 0.9022, 0.2579, 0.3656, 0.2577, 0.3656, 0.2577, 0.3656, 0.2577, 0.3656, 0.2577, 0.3656, 0.4947, 0.3656, 0.4947, 0.3656, 0.4947, 0.3656, 0.4947, 0.9017, 0.4947, 0.9017, 0.4948, 0.9017, 0.4948, 0.9017, 0.4947, 0.9022, 0.2579, 0.9022, 0.2579, 0.8845, 0.2822, 0.885, 0.4706, 0.3855, 0.4719, 0.3851, 0.2822, 0.9022, 0.2579, 0.8876, 0.2778, 0.3823, 0.2788, 0.3656, 0.2577, 0.3656, 0.2577, 0.3823, 0.2788, 0.3819, 0.4761, 0.3656, 0.4947, 0.3656, 0.4947, 0.3819, 0.4761, 0.8883, 0.4749, 0.9017, 0.4947, 0.9017, 0.4947, 0.8883, 0.4749, 0.8876, 0.2778, 0.9022, 0.2579, 0.8876, 0.2778, 0.8845, 0.2822, 0.3851, 0.2822, 0.3823, 0.2788, 0.3823, 0.2788, 0.3851, 0.2822, 0.3855, 0.4719, 0.3819, 0.4761, 0.3819, 0.4761, 0.3855, 0.4719, 0.885, 0.4706, 0.8883, 0.4749, 0.8883, 0.4749, 0.885, 0.4706, 0.8845, 0.2822, 0.8876, 0.2778, 0.9022, 0.2579, 0.9022, 0.2579, 0.3656, 0.2577, 0.3656, 0.2577, 0.3656, 0.2577, 0.3656, 0.2577, 0.3656, 0.4947, 0.3656, 0.4947, 0.3656, 0.4947, 0.3656, 0.4947, 0.9017, 0.4947, 0.9017, 0.4948, 0.9017, 0.4948, 0.9017, 0.4947, 0.9022, 0.2579, 0.9022, 0.2579, 0.8845, 0.2822, 0.885, 0.4706, 0.3855, 0.4719, 0.3851, 0.2822, 0.9022, 0.2579, 0.8876, 0.2778, 0.3823, 0.2788, 0.3656, 0.2577, 0.3656, 0.2577, 0.3823, 0.2788, 0.3819, 0.4761, 0.3656, 0.4947, 0.3656, 0.4947, 0.3819, 0.4761, 0.8883, 0.4749, 0.9017, 0.4947, 0.9017, 0.4947, 0.8883, 0.4749, 0.8876, 0.2778, 0.9022, 0.2579, 0.8876, 0.2778, 0.8845, 0.2822, 0.3851, 0.2822, 0.3823, 0.2788, 0.3823, 0.2788, 0.3851, 0.2822, 0.3855, 0.4719, 0.3819, 0.4761, 0.3819, 0.4761, 0.3855, 0.4719, 0.885, 0.4706, 0.8883, 0.4749, 0.8883, 0.4749, 0.885, 0.4706, 0.8845, 0.2822, 0.8876, 0.2778, 0.9022, 0.2579, 0.9022, 0.2579, 0.3656, 0.2577, 0.3656, 0.2577, 0.3656, 0.2577, 0.3656, 0.2577, 0.3656, 0.4947, 0.3656, 0.4947, 0.9017, 0.4948, 0.9017, 0.4947, 0.9022, 0.2579, 0.9022, 0.2579, 0.8845, 0.2822, 0.885, 0.4706, 0.3855, 0.4719, 0.3851, 0.2822, 0.9022, 0.2579, 0.8876, 0.2778, 0.3823, 0.2788, 0.3656, 0.2577, 0.3656, 0.2577, 0.3823, 0.2788, 0.3819, 0.4761, 0.3656, 0.4947, 0.3656, 0.4947, 0.3819, 0.4761, 0.8883, 0.4749, 0.9017, 0.4947, 0.9017, 0.4947, 0.8883, 0.4749, 0.8876, 0.2778, 0.9022, 0.2579, 0.8876, 0.2778, 0.8845, 0.2822, 0.3851, 0.2822, 0.3823, 0.2788, 0.3823, 0.2788, 0.3851, 0.2822, 0.3855, 0.4719, 0.3819, 0.4761, 0.3819, 0.4761, 0.3855, 0.4719, 0.885, 0.4706, 0.8883, 0.4749, 0.8883, 0.4749, 0.885, 0.4706, 0.8845, 0.2822, 0.8876, 0.2778, 0.9022, 0.2579, 0.9022, 0.2579, 0.3656, 0.2577, 0.3656, 0.2577, 0.3656, 0.2577, 0.3656, 0.2577, 0.3656, 0.4947, 0.3656, 0.4947, 0.9017, 0.4948, 0.9017, 0.4947, 0.9022, 0.2579, 0.9022, 0.2579, 0.3575, 0.4771, 0.006779, 0.4771, 0.006779, 0.04711, 0.3575, 0.04711, 0.006779, 0.4771, -0.0001283, 0.4951, -0.0001283, 0.02914, 0.006779, 0.04711, 0.006779, 0.04711, -0.0001283, 0.02914, 0.3644, 0.02914, 0.3575, 0.04711, 0.006779, 0.4771, 0.3575, 0.4771, 0.3644, 0.4951, -0.0001283, 0.4951, 0.3575, 0.4771, 0.3575, 0.04711, 0.3644, 0.02914, 0.3644, 0.4951, 0.8845, 0.2822, 0.885, 0.4706, 0.3855, 0.4719, 0.3851, 0.2822, 0.9022, 0.2579, 0.8876, 0.2778, 0.3823, 0.2788, 0.3656, 0.2577, 0.3656, 0.2577, 0.3823, 0.2788, 0.3819, 0.4761, 0.3656, 0.4947, 0.3656, 0.4947, 0.3819, 0.4761, 0.8883, 0.4749, 0.9017, 0.4947, 0.9017, 0.4947, 0.8883, 0.4749, 0.8876, 0.2778, 0.9022, 0.2579, 0.8876, 0.2778, 0.8845, 0.2822, 0.3851, 0.2822, 0.3823, 0.2788, 0.3823, 0.2788, 0.3851, 0.2822, 0.3855, 0.4719, 0.3819, 0.4761, 0.3819, 0.4761, 0.3855, 0.4719, 0.885, 0.4706, 0.8883, 0.4749, 0.8883, 0.4749, 0.885, 0.4706, 0.8845, 0.2822, 0.8876, 0.2778, 0.9022, 0.2579, 0.9022, 0.2579, 0.3656, 0.2577, 0.3656, 0.2577, 0.3656, 0.2577, 0.3656, 0.2577, 0.3656, 0.4947, 0.3656, 0.4947, 0.3656, 0.4947, 0.3656, 0.4947, 0.9017, 0.4947, 0.9017, 0.4948, 0.9017, 0.4948, 0.9017, 0.4947, 0.9022, 0.2579, 0.9022, 0.2579, 0.8845, 0.2822, 0.885, 0.4706, 0.3855, 0.4719, 0.3851, 0.2822, 0.9022, 0.2579, 0.8876, 0.2778, 0.3823, 0.2788, 0.3656, 0.2577, 0.3656, 0.2577, 0.3823, 0.2788, 0.3819, 0.4761, 0.3656, 0.4947, 0.3656, 0.4947, 0.3819, 0.4761, 0.8883, 0.4749, 0.9017, 0.4947, 0.9017, 0.4947, 0.8883, 0.4749, 0.8876, 0.2778, 0.9022, 0.2579, 0.8876, 0.2778, 0.8845, 0.2822, 0.3851, 0.2822, 0.3823, 0.2788, 0.3823, 0.2788, 0.3851, 0.2822, 0.3855, 0.4719, 0.3819, 0.4761, 0.3819, 0.4761, 0.3855, 0.4719, 0.885, 0.4706, 0.8883, 0.4749, 0.8883, 0.4749, 0.885, 0.4706, 0.8845, 0.2822, 0.8876, 0.2778, 0.9022, 0.2579, 0.9022, 0.2579, 0.3656, 0.2577, 0.3656, 0.2577, 0.3656, 0.2577, 0.3656, 0.2577, 0.3656, 0.4947, 0.3656, 0.4947, 0.3656, 0.4947, 0.3656, 0.4947, 0.9017, 0.4947, 0.9017, 0.4948, 0.9017, 0.4948, 0.9017, 0.4947, 0.9022, 0.2579, 0.9022, 0.2579, 0.8845, 0.2822, 0.885, 0.4706, 0.3855, 0.4719, 0.3851, 0.2822, 0.9022, 0.2579, 0.8876, 0.2778, 0.3823, 0.2788, 0.3656, 0.2577, 0.3656, 0.2577, 0.3823, 0.2788, 0.3819, 0.4761, 0.3656, 0.4947, 0.3656, 0.4947, 0.3819, 0.4761, 0.8883, 0.4749, 0.9017, 0.4947, 0.9017, 0.4947, 0.8883, 0.4749, 0.8876, 0.2778, 0.9022, 0.2579, 0.8876, 0.2778, 0.8845, 0.2822, 0.3851, 0.2822, 0.3823, 0.2788, 0.3823, 0.2788, 0.3851, 0.2822, 0.3855, 0.4719, 0.3819, 0.4761, 0.3819, 0.4761, 0.3855, 0.4719, 0.885, 0.4706, 0.8883, 0.4749, 0.8883, 0.4749, 0.885, 0.4706, 0.8845, 0.2822, 0.8876, 0.2778, 0.9022, 0.2579, 0.9022, 0.2579, 0.3656, 0.2577, 0.3656, 0.2577, 0.3656, 0.2577, 0.3656, 0.2577, 0.3656, 0.4947, 0.3656, 0.4947, 0.3656, 0.4947, 0.3656, 0.4947, 0.9017, 0.4947, 0.9017, 0.4948, 0.9017, 0.4948, 0.9017, 0.4947, 0.9022, 0.2579, 0.9022, 0.2579, 0.8845, 0.2822, 0.885, 0.4706, 0.3855, 0.4719, 0.3851, 0.2822, 0.9022, 0.2579, 0.8876, 0.2778, 0.3823, 0.2788, 0.3656, 0.2577, 0.3656, 0.2577, 0.3823, 0.2788, 0.3819, 0.4761, 0.3656, 0.4947, 0.3656, 0.4947, 0.3819, 0.4761, 0.8883, 0.4749, 0.9017, 0.4947, 0.9017, 0.4947, 0.8883, 0.4749, 0.8876, 0.2778, 0.9022, 0.2579, 0.8876, 0.2778, 0.8845, 0.2822, 0.3851, 0.2822, 0.3823, 0.2788, 0.3823, 0.2788, 0.3851, 0.2822, 0.3855, 0.4719, 0.3819, 0.4761, 0.3819, 0.4761, 0.3855, 0.4719, 0.885, 0.4706, 0.8883, 0.4749, 0.8883, 0.4749, 0.885, 0.4706, 0.8845, 0.2822, 0.8876, 0.2778, 0.9022, 0.2579, 0.9022, 0.2579, 0.3656, 0.2577, 0.3656, 0.2577, 0.3656, 0.2577, 0.3656, 0.2577, 0.3656, 0.4947, 0.3656, 0.4947, 0.3656, 0.4947, 0.3656, 0.4947, 0.9017, 0.4947, 0.9017, 0.4948, 0.9017, 0.4948, 0.9017, 0.4947, 0.9022, 0.2579, 0.9022, 0.2579, 0.8845, 0.2822, 0.885, 0.4706, 0.3855, 0.4719, 0.3851, 0.2822, 0.9022, 0.2579, 0.8876, 0.2778, 0.3823, 0.2788, 0.3656, 0.2577, 0.3656, 0.2577, 0.3823, 0.2788, 0.3819, 0.4761, 0.3656, 0.4947, 0.3656, 0.4947, 0.3819, 0.4761, 0.8883, 0.4749, 0.9017, 0.4947, 0.9017, 0.4947, 0.8883, 0.4749, 0.8876, 0.2778, 0.9022, 0.2579, 0.8876, 0.2778, 0.8845, 0.2822, 0.3851, 0.2822, 0.3823, 0.2788, 0.3823, 0.2788, 0.3851, 0.2822, 0.3855, 0.4719, 0.3819, 0.4761, 0.3819, 0.4761, 0.3855, 0.4719, 0.885, 0.4706, 0.8883, 0.4749, 0.8883, 0.4749, 0.885, 0.4706, 0.8845, 0.2822, 0.8876, 0.2778, 0.9022, 0.2579, 0.9022, 0.2579, 0.3656, 0.2577, 0.3656, 0.2577, 0.3656, 0.2577, 0.3656, 0.2577, 0.3656, 0.4947, 0.3656, 0.4947, 0.3656, 0.4947, 0.3656, 0.4947, 0.9017, 0.4947, 0.9017, 0.4948, 0.9017, 0.4948, 0.9017, 0.4947, 0.9022, 0.2579, 0.9022, 0.2579, 0.3575, 0.4771, 0.006779, 0.4771, 0.006779, 0.04711, 0.3575, 0.04711, 0.006779, 0.4771, -0.0001283, 0.4951, -0.0001283, 0.02914, 0.006779, 0.04711, 0.006779, 0.04711, -0.0001283, 0.02914, 0.3644, 0.02914, 0.3575, 0.04711, 0.006779, 0.4771, 0.3575, 0.4771, 0.3644, 0.4951, -0.0001283, 0.4951, 0.3575, 0.4771, 0.3575, 0.04711, 0.3644, 0.02914, 0.3644, 0.4951, 0.9915, 0.9818, 0.005949, 0.9811, -0.00345, 0.7769, 0.9951, 0.7776, 0.9959, 0.2124, 0.8136, 0.2123, 0.8172, 0.008085, 0.996, 0.008219, 0.9926, 0.9811, -0.006136, 0.9803, -0.00077, 0.7776, 0.9947, 0.7783, 0.9959, 0.2117, 0.8147, 0.2115, 0.8168, 0.008815, 0.996, 0.008948, 0.4574, 0.6323, 0.45, 0.5, 1.192e-07, 0.5, 0.001089, 0.6323, 0.4574, 0.6323, 0.7112, 0.4998, 0.45, 0.5, 0.9989, 0.6323, 0.9997, 0.4997, 0.7112, 0.4998, 0.4574, 0.6323, 0.4574, 0.6323, 0.55, 0.5, 1.0, 0.5, 0.9989, 0.6323, 0.4574, 0.6323, 0.2888, 0.4998, 0.55, 0.5, 0.001089, 0.6323, 0.0003203, 0.4997, 0.2888, 0.4998, 0.4574, 0.6323, 0.8883, 0.4749, 0.885, 0.4706, 0.8845, 0.2822, 0.8876, 0.2778, 0.3819, 0.4761, 0.3855, 0.4719, 0.885, 0.4706, 0.8883, 0.4749, 0.3823, 0.2788, 0.3851, 0.2822, 0.3855, 0.4719, 0.3819, 0.4761, 0.8876, 0.2778, 0.8845, 0.2822, 0.3851, 0.2822, 0.3823, 0.2788, 0.9017, 0.4947, 0.8883, 0.4749, 0.8876, 0.2778, 0.9022, 0.2579, 0.3656, 0.4947, 0.3819, 0.4761, 0.8883, 0.4749, 0.9017, 0.4947, 0.3656, 0.2577, 0.3823, 0.2788, 0.3819, 0.4761, 0.3656, 0.4947, 0.9022, 0.2579, 0.8876, 0.2778, 0.3823, 0.2788, 0.3656, 0.2577, 0.8845, 0.2822, 0.885, 0.4706, 0.3855, 0.4719, 0.3851, 0.2822])
_ca = me_flt_facelist.color_attributes.new('FLT_Fcol', 'BYTE_COLOR', 'CORNER')
_ca.data.foreach_set('color', [0.0, 0.0, 0.0, 1.0, 0.0, 0.0, 0.0, 1.0, 0.0, 0.0, 0.0, 1.0, 0.0, 0.0, 0.0, 1.0, 0.0, 0.0, 0.0, 1.0, 0.0, 0.0, 0.0, 1.0, 0.0, 0.0, 0.0, 1.0, 0.0, 0.0, 0.0, 1.0, 0.0, 0.0, 0.0, 1.0, 0.0, 0.0, 0.0, 1.0, 0.0, 0.0, 0.0, 1.0, 0.0, 0.0, 0.0, 1.0, 0.0, 0.0, 0.0, 1.0, 0.0, 0.0, 0.0, 1.0, 0.0, 0.0, 0.0, 1.0, 0.0, 0.0, 0.0, 1.0, 0.0, 0.0, 0.0, 1.0, 0.0, 0.0, 0.0, 1.0, 0.0, 0.0, 0.0, 1.0, 0.0, 0.0, 0.0, 1.0, 0.0, 0.0, 0.0, 1.0, 0.0, 0.0, 0.0, 1.0, 0.0, 0.0, 0.0, 1.0, 0.0, 0.0, 0.0, 1.0, 0.0, 0.0, 0.0, 1.0, 0.0, 0.0, 0.0, 1.0, 0.0, 0.0, 0.0, 1.0, 0.0, 0.0, 0.0, 1.0, 0.0, 0.0, 0.0, 1.0, 0.0, 0.0, 0.0, 1.0, 0.0, 0.0, 0.0, 1.0, 0.0, 0.0, 0.0, 1.0, 0.0, 0.0, 0.0, 1.0, 0.0, 0.0, 0.0, 1.0, 0.0, 0.0, 0.0, 1.0, 0.0, 0.0, 0.0, 1.0, 0.0, 0.0, 0.0, 1.0, 0.0, 0.0, 0.0, 1.0, 0.0, 0.0, 0.0, 1.0, 0.0, 0.0, 0.0, 1.0, 0.0, 0.0, 0.0, 1.0, 0.0, 0.0, 0.0, 1.0, 0.0, 0.0, 0.0, 1.0, 0.0, 0.0, 0.0, 1.0, 0.0, 0.0, 0.0, 1.0, 0.0, 0.0, 0.0, 1.0, 0.0, 0.0, 0.0, 1.0, 0.0, 0.0, 0.0, 1.0, 0.0, 0.0, 0.0, 1.0, 0.0, 0.0, 0.0, 1.0, 0.0, 0.0, 0.0, 1.0, 0.0, 0.0, 0.0, 1.0, 0.0, 0.0, 0.0, 1.0, 0.0, 0.0, 0.0, 1.0, 0.0, 0.0, 0.0, 1.0, 0.0, 0.0, 0.0, 1.0, 0.0, 0.0, 0.0, 1.0, 0.0, 0.0, 0.0, 1.0, 0.0, 0.0, 0.0, 1.0, 0.0, 0.0, 0.0, 1.0, 0.0, 0.0, 0.0, 1.0, 0.0, 0.0, 0.0, 1.0, 0.0, 0.0, 0.0, 1.0, 0.0, 0.0, 0.0, 1.0, 0.0, 0.0, 0.0, 1.0, 0.0, 0.0, 0.0, 1.0, 0.0, 0.0, 0.0, 1.0, 0.0, 0.0, 0.0, 1.0, 0.0, 0.0, 0.0, 1.0, 0.0, 0.0, 0.0, 1.0, 0.0, 0.0, 0.0, 1.0, 0.0, 0.0, 0.0, 1.0, 0.0, 0.0, 0.0, 1.0, 0.0, 0.0, 0.0, 1.0, 0.0, 0.0, 0.0, 1.0, 0.0, 0.0, 0.0, 1.0, 0.0, 0.0, 0.0, 1.0, 0.0, 0.0, 0.0, 1.0, 0.0, 0.0, 0.0, 1.0, 0.0, 0.0, 0.0, 1.0, 0.0, 0.0, 0.0, 1.0, 0.0, 0.0, 0.0, 1.0, 0.0, 0.0, 0.0, 1.0, 0.0, 0.0, 0.0, 1.0, 0.0, 0.0, 0.0, 1.0, 0.0, 0.0, 0.0, 1.0, 0.0, 0.0, 0.0, 1.0, 0.0, 0.0, 0.0, 1.0, 0.0, 0.0, 0.0, 1.0, 0.0, 0.0, 0.0, 1.0, 0.0, 0.0, 0.0, 1.0, 0.0, 0.0, 0.0, 1.0, 0.0, 0.0, 0.0, 1.0, 0.0, 0.0, 0.0, 1.0, 0.0, 0.0, 0.0, 1.0, 0.0, 0.0, 0.0, 1.0, 0.0, 0.0, 0.0, 1.0, 0.0, 0.0, 0.0, 1.0, 0.0, 0.0, 0.0, 1.0, 0.0, 0.0, 0.0, 1.0, 0.0, 0.0, 0.0, 1.0, 0.0, 0.0, 0.0, 1.0, 0.0, 0.0, 0.0, 1.0, 0.0, 0.0, 0.0, 1.0, 0.0, 0.0, 0.0, 1.0, 0.0, 0.0, 0.0, 1.0, 0.0, 0.0, 0.0, 1.0, 0.0, 0.0, 0.0, 1.0, 0.0, 0.0, 0.0, 1.0, 0.0, 0.0, 0.0, 1.0, 0.0, 0.0, 0.0, 1.0, 0.0, 0.0, 0.0, 1.0, 0.0, 0.0, 0.0, 1.0, 0.0, 0.0, 0.0, 1.0, 0.0, 0.0, 0.0, 1.0, 0.0, 0.0, 0.0, 1.0, 0.0, 0.0, 0.0, 1.0, 0.0, 0.0, 0.0, 1.0, 0.0, 0.0, 0.0, 1.0, 0.0, 0.0, 0.0, 1.0, 0.0, 0.0, 0.0, 1.0, 0.0, 0.0, 0.0, 1.0, 0.0, 0.0, 0.0, 1.0, 0.0, 0.0, 0.0, 1.0, 0.0, 0.0, 0.0, 1.0, 0.0, 0.0, 0.0, 1.0, 0.0, 0.0, 0.0, 1.0, 0.0, 0.0, 0.0, 1.0, 0.0, 0.0, 0.0, 1.0, 0.0, 0.0, 0.0, 1.0, 0.0, 0.0, 0.0, 1.0, 0.0, 0.0, 0.0, 1.0, 0.0, 0.0, 0.0, 1.0, 0.0, 0.0, 0.0, 1.0, 0.0, 0.0, 0.0, 1.0, 0.0, 0.0, 0.0, 1.0, 0.0, 0.0, 0.0, 1.0, 0.0, 0.0, 0.0, 1.0, 0.0, 0.0, 0.0, 1.0, 0.0, 0.0, 0.0, 1.0, 0.0, 0.0, 0.0, 1.0, 0.0, 0.0, 0.0, 1.0, 0.0, 0.0, 0.0, 1.0, 0.0, 0.0, 0.0, 1.0, 0.0, 0.0, 0.0, 1.0, 0.0, 0.0, 0.0, 1.0, 0.0, 0.0, 0.0, 1.0, 0.0, 0.0, 0.0, 1.0, 0.0, 0.0, 0.0, 1.0, 0.0, 0.0, 0.0, 1.0, 0.0, 0.0, 0.0, 1.0, 0.0, 0.0, 0.0, 1.0, 0.0, 0.0, 0.0, 1.0, 0.0, 0.0, 0.0, 1.0, 0.0, 0.0, 0.0, 1.0, 0.0, 0.0, 0.0, 1.0, 0.0, 0.0, 0.0, 1.0, 0.0, 0.0, 0.0, 1.0, 0.0, 0.0, 0.0, 1.0, 0.0, 0.0, 0.0, 1.0, 0.0, 0.0, 0.0, 1.0, 0.0, 0.0, 0.0, 1.0, 0.0, 0.0, 0.0, 1.0, 0.0, 0.0, 0.0, 1.0, 0.0, 0.0, 0.0, 1.0, 0.0, 0.0, 0.0, 1.0, 0.0, 0.0, 0.0, 1.0, 0.0, 0.0, 0.0, 1.0, 0.0, 0.0, 0.0, 1.0, 0.0, 0.0, 0.0, 1.0, 0.0, 0.0, 0.0, 1.0, 0.0, 0.0, 0.0, 1.0, 0.0, 0.0, 0.0, 1.0, 0.0, 0.0, 0.0, 1.0, 0.0, 0.0, 0.0, 1.0, 0.0, 0.0, 0.0, 1.0, 0.0, 0.0, 0.0, 1.0, 0.0, 0.0, 0.0, 1.0, 0.0, 0.0, 0.0, 1.0, 0.0, 0.0, 0.0, 1.0, 0.0, 0.0, 0.0, 1.0, 0.0, 0.0, 0.0, 1.0, 0.0, 0.0, 0.0, 1.0, 0.0, 0.0, 0.0, 1.0, 0.0, 0.0, 0.0, 1.0, 0.0, 0.0, 0.0, 1.0, 0.0, 0.0, 0.0, 1.0, 0.0, 0.0, 0.0, 1.0, 0.0, 0.0, 0.0, 1.0, 0.0, 0.0, 0.0, 1.0, 0.0, 0.0, 0.0, 1.0, 0.0, 0.0, 0.0, 1.0, 0.0, 0.0, 0.0, 1.0, 0.0, 0.0, 0.0, 1.0, 0.0, 0.0, 0.0, 1.0, 0.0, 0.0, 0.0, 1.0, 0.0, 0.0, 0.0, 1.0, 0.0, 0.0, 0.0, 1.0, 0.0, 0.0, 0.0, 1.0, 0.0, 0.0, 0.0, 1.0, 0.0, 0.0, 0.0, 1.0, 0.0, 0.0, 0.0, 1.0, 0.0, 0.0, 0.0, 1.0, 0.0, 0.0, 0.0, 1.0, 0.0, 0.0, 0.0, 1.0, 0.0, 0.0, 0.0, 1.0, 0.0, 0.0, 0.0, 1.0, 0.0, 0.0, 0.0, 1.0, 0.0, 0.0, 0.0, 1.0, 0.0, 0.0, 0.0, 1.0, 0.0, 0.0, 0.0, 1.0, 0.0, 0.0, 0.0, 1.0, 0.0, 0.0, 0.0, 1.0, 0.0, 0.0, 0.0, 1.0, 0.0, 0.0, 0.0, 1.0, 0.0, 0.0, 0.0, 1.0, 0.0, 0.0, 0.0, 1.0, 0.0, 0.0, 0.0, 1.0, 0.0, 0.0, 0.0, 1.0, 0.0, 0.0, 0.0, 1.0, 0.0, 0.0, 0.0, 1.0, 0.0, 0.0, 0.0, 1.0, 0.0, 0.0, 0.0, 1.0, 0.0, 0.0, 0.0, 1.0, 0.0, 0.0, 0.0, 1.0, 0.0, 0.0, 0.0, 1.0, 0.0, 0.0, 0.0, 1.0, 0.0, 0.0, 0.0, 1.0, 0.0, 0.0, 0.0, 1.0, 0.0, 0.0, 0.0, 1.0, 0.0, 0.0, 0.0, 1.0, 0.0, 0.0, 0.0, 1.0, 0.0, 0.0, 0.0, 1.0, 0.0, 0.0, 0.0, 1.0, 0.0, 0.0, 0.0, 1.0, 0.0, 0.0, 0.0, 1.0, 0.0, 0.0, 0.0, 1.0, 0.0, 0.0, 0.0, 1.0, 0.0, 0.0, 0.0, 1.0, 0.0, 0.0, 0.0, 1.0, 0.0, 0.0, 0.0, 1.0, 0.0, 0.0, 0.0, 1.0, 0.0, 0.0, 0.0, 1.0, 0.0, 0.0, 0.0, 1.0, 0.0, 0.0, 0.0, 1.0, 0.0, 0.0, 0.0, 1.0, 0.0, 0.0, 0.0, 1.0, 0.0, 0.0, 0.0, 1.0, 0.0, 0.0, 0.0, 1.0, 0.0, 0.0, 0.0, 1.0, 0.0, 0.0, 0.0, 1.0, 0.0, 0.0, 0.0, 1.0, 0.0, 0.0, 0.0, 1.0, 0.0, 0.0, 0.0, 1.0, 0.0, 0.0, 0.0, 1.0, 0.0, 0.0, 0.0, 1.0, 0.0, 0.0, 0.0, 1.0, 0.0, 0.0, 0.0, 1.0, 0.0, 0.0, 0.0, 1.0, 0.0, 0.0, 0.0, 1.0, 0.0, 0.0, 0.0, 1.0, 0.0, 0.0, 0.0, 1.0, 0.0, 0.0, 0.0, 1.0, 0.0, 0.0, 0.0, 1.0, 0.0, 0.0, 0.0, 1.0, 0.0, 0.0, 0.0, 1.0, 0.0, 0.0, 0.0, 1.0, 0.0, 0.0, 0.0, 1.0, 0.0, 0.0, 0.0, 1.0, 0.0, 0.0, 0.0, 1.0, 0.0, 0.0, 0.0, 1.0, 0.0, 0.0, 0.0, 1.0, 0.0, 0.0, 0.0, 1.0, 0.0, 0.0, 0.0, 1.0, 0.0, 0.0, 0.0, 1.0, 0.0, 0.0, 0.0, 1.0, 0.0, 0.0, 0.0, 1.0, 0.0, 0.0, 0.0, 1.0, 0.0, 0.0, 0.0, 1.0, 0.0, 0.0, 0.0, 1.0, 0.0, 0.0, 0.0, 1.0, 0.0, 0.0, 0.0, 1.0, 0.0, 0.0, 0.0, 1.0, 0.0, 0.0, 0.0, 1.0, 0.0, 0.0, 0.0, 1.0, 0.0, 0.0, 0.0, 1.0, 0.0, 0.0, 0.0, 1.0, 0.0, 0.0, 0.0, 1.0, 0.0, 0.0, 0.0, 1.0, 0.0, 0.0, 0.0, 1.0, 0.0, 0.0, 0.0, 1.0, 0.0, 0.0, 0.0, 1.0, 0.0, 0.0, 0.0, 1.0, 0.0, 0.0, 0.0, 1.0, 0.0, 0.0, 0.0, 1.0, 0.0, 0.0, 0.0, 1.0, 0.0, 0.0, 0.0, 1.0, 0.0, 0.0, 0.0, 1.0, 0.0, 0.0, 0.0, 1.0, 0.0, 0.0, 0.0, 1.0, 0.0, 0.0, 0.0, 1.0, 0.0, 0.0, 0.0, 1.0, 0.0, 0.0, 0.0, 1.0, 0.0, 0.0, 0.0, 1.0, 0.0, 0.0, 0.0, 1.0, 0.0, 0.0, 0.0, 1.0, 0.0, 0.0, 0.0, 1.0, 0.0, 0.0, 0.0, 1.0, 0.0, 0.0, 0.0, 1.0, 0.0, 0.0, 0.0, 1.0, 0.0, 0.0, 0.0, 1.0, 0.0, 0.0, 0.0, 1.0, 0.0, 0.0, 0.0, 1.0, 0.0, 0.0, 0.0, 1.0, 0.0, 0.0, 0.0, 1.0, 0.0, 0.0, 0.0, 1.0, 0.0, 0.0, 0.0, 1.0, 0.0, 0.0, 0.0, 1.0, 0.0, 0.0, 0.0, 1.0, 0.0, 0.0, 0.0, 1.0, 0.0, 0.0, 0.0, 1.0, 0.0, 0.0, 0.0, 1.0, 0.0, 0.0, 0.0, 1.0, 0.0, 0.0, 0.0, 1.0, 0.0, 0.0, 0.0, 1.0, 0.0, 0.0, 0.0, 1.0, 0.0, 0.0, 0.0, 1.0, 0.0, 0.0, 0.0, 1.0, 0.0, 0.0, 0.0, 1.0, 0.0, 0.0, 0.0, 1.0, 0.0, 0.0, 0.0, 1.0, 0.0, 0.0, 0.0, 1.0, 0.0, 0.0, 0.0, 1.0, 0.0, 0.0, 0.0, 1.0, 0.0, 0.0, 0.0, 1.0, 0.0, 0.0, 0.0, 1.0, 0.0, 0.0, 0.0, 1.0, 0.0, 0.0, 0.0, 1.0, 0.0, 0.0, 0.0, 1.0, 0.0, 0.0, 0.0, 1.0, 0.0, 0.0, 0.0, 1.0, 0.0, 0.0, 0.0, 1.0, 0.0, 0.0, 0.0, 1.0, 0.0, 0.0, 0.0, 1.0, 0.0, 0.0, 0.0, 1.0, 0.0, 0.0, 0.0, 1.0, 0.0, 0.0, 0.0, 1.0, 0.0, 0.0, 0.0, 1.0, 0.0, 0.0, 0.0, 1.0, 0.0, 0.0, 0.0, 1.0, 0.0, 0.0, 0.0, 1.0, 0.0, 0.0, 0.0, 1.0, 0.0, 0.0, 0.0, 1.0, 0.0, 0.0, 0.0, 1.0, 0.0, 0.0, 0.0, 1.0, 0.0, 0.0, 0.0, 1.0, 0.0, 0.0, 0.0, 1.0, 0.0, 0.0, 0.0, 1.0, 0.0, 0.0, 0.0, 1.0, 0.0, 0.0, 0.0, 1.0, 0.0, 0.0, 0.0, 1.0, 0.0, 0.0, 0.0, 1.0, 0.0, 0.0, 0.0, 1.0, 0.0, 0.0, 0.0, 1.0, 0.0, 0.0, 0.0, 1.0, 0.0, 0.0, 0.0, 1.0, 0.0, 0.0, 0.0, 1.0, 0.0, 0.0, 0.0, 1.0, 0.0, 0.0, 0.0, 1.0, 0.0, 0.0, 0.0, 1.0, 0.0, 0.0, 0.0, 1.0, 0.0, 0.0, 0.0, 1.0, 0.0, 0.0, 0.0, 1.0, 0.0, 0.0, 0.0, 1.0, 0.0, 0.0, 0.0, 1.0, 0.0, 0.0, 0.0, 1.0, 0.0, 0.0, 0.0, 1.0, 0.0, 0.0, 0.0, 1.0, 0.0, 0.0, 0.0, 1.0, 0.0, 0.0, 0.0, 1.0, 0.0, 0.0, 0.0, 1.0, 0.0, 0.0, 0.0, 1.0, 0.0, 0.0, 0.0, 1.0, 0.0, 0.0, 0.0, 1.0, 0.0, 0.0, 0.0, 1.0, 0.0, 0.0, 0.0, 1.0, 0.0, 0.0, 0.0, 1.0, 0.0, 0.0, 0.0, 1.0, 0.0, 0.0, 0.0, 1.0, 0.0, 0.0, 0.0, 1.0, 0.0, 0.0, 0.0, 1.0, 0.0, 0.0, 0.0, 1.0, 0.0, 0.0, 0.0, 1.0, 0.0, 0.0, 0.0, 1.0, 0.0, 0.0, 0.0, 1.0, 0.0, 0.0, 0.0, 1.0, 0.0, 0.0, 0.0, 1.0, 0.0, 0.0, 0.0, 1.0, 0.0, 0.0, 0.0, 1.0, 0.0, 0.0, 0.0, 1.0, 0.0, 0.0, 0.0, 1.0, 0.0, 0.0, 0.0, 1.0, 0.0, 0.0, 0.0, 1.0, 0.0, 0.0, 0.0, 1.0, 0.0, 0.0, 0.0, 1.0, 0.0, 0.0, 0.0, 1.0, 0.0, 0.0, 0.0, 1.0, 0.0, 0.0, 0.0, 1.0, 0.0, 0.0, 0.0, 1.0, 0.0, 0.0, 0.0, 1.0, 0.0, 0.0, 0.0, 1.0, 0.0, 0.0, 0.0, 1.0, 0.0, 0.0, 0.0, 1.0, 0.0, 0.0, 0.0, 1.0, 0.0, 0.0, 0.0, 1.0, 0.0, 0.0, 0.0, 1.0, 0.0, 0.0, 0.0, 1.0, 0.0, 0.0, 0.0, 1.0, 0.0, 0.0, 0.0, 1.0, 0.0, 0.0, 0.0, 1.0, 0.0, 0.0, 0.0, 1.0, 0.0, 0.0, 0.0, 1.0, 0.0, 0.0, 0.0, 1.0, 0.0, 0.0, 0.0, 1.0, 0.0, 0.0, 0.0, 1.0, 0.0, 0.0, 0.0, 1.0, 0.0, 0.0, 0.0, 1.0, 0.0, 0.0, 0.0, 1.0, 0.0, 0.0, 0.0, 1.0, 0.0, 0.0, 0.0, 1.0, 0.0, 0.0, 0.0, 1.0, 0.0, 0.0, 0.0, 1.0, 0.0, 0.0, 0.0, 1.0, 0.0, 0.0, 0.0, 1.0, 0.0, 0.0, 0.0, 1.0, 0.0, 0.0, 0.0, 1.0, 0.0, 0.0, 0.0, 1.0, 0.0, 0.0, 0.0, 1.0, 0.0, 0.0, 0.0, 1.0, 0.0, 0.0, 0.0, 1.0, 0.0, 0.0, 0.0, 1.0, 0.0, 0.0, 0.0, 1.0, 0.0, 0.0, 0.0, 1.0, 0.0, 0.0, 0.0, 1.0, 0.0, 0.0, 0.0, 1.0, 0.0, 0.0, 0.0, 1.0, 0.0, 0.0, 0.0, 1.0, 0.0, 0.0, 0.0, 1.0, 0.0, 0.0, 0.0, 1.0, 0.0, 0.0, 0.0, 1.0, 0.0, 0.0, 0.0, 1.0, 0.0, 0.0, 0.0, 1.0, 0.0, 0.0, 0.0, 1.0, 0.0, 0.0, 0.0, 1.0, 0.0, 0.0, 0.0, 1.0, 0.0, 0.0, 0.0, 1.0, 0.0, 0.0, 0.0, 1.0, 0.0, 0.0, 0.0, 1.0, 0.0, 0.0, 0.0, 1.0, 0.0, 0.0, 0.0, 1.0, 0.0, 0.0, 0.0, 1.0, 0.0, 0.0, 0.0, 1.0, 0.0, 0.0, 0.0, 1.0, 0.0, 0.0, 0.0, 1.0, 0.0, 0.0, 0.0, 1.0, 0.0, 0.0, 0.0, 1.0, 0.0, 0.0, 0.0, 1.0, 0.0, 0.0, 0.0, 1.0, 0.0, 0.0, 0.0, 1.0, 0.0, 0.0, 0.0, 1.0, 0.0, 0.0, 0.0, 1.0, 0.0, 0.0, 0.0, 1.0, 0.0, 0.0, 0.0, 1.0, 0.0, 0.0, 0.0, 1.0, 0.0, 0.0, 0.0, 1.0, 0.0, 0.0, 0.0, 1.0, 0.0, 0.0, 0.0, 1.0, 0.0, 0.0, 0.0, 1.0, 0.0, 0.0, 0.0, 1.0, 0.0, 0.0, 0.0, 1.0, 0.0, 0.0, 0.0, 1.0, 0.0, 0.0, 0.0, 1.0, 0.0, 0.0, 0.0, 1.0, 0.0, 0.0, 0.0, 1.0, 0.0, 0.0, 0.0, 1.0, 0.0, 0.0, 0.0, 1.0, 0.0, 0.0, 0.0, 1.0, 0.0, 0.0, 0.0, 1.0, 0.0, 0.0, 0.0, 1.0, 0.0, 0.0, 0.0, 1.0, 0.0, 0.0, 0.0, 1.0, 0.0, 0.0, 0.0, 1.0, 0.0, 0.0, 0.0, 1.0, 0.0, 0.0, 0.0, 1.0, 0.0, 0.0, 0.0, 1.0, 0.0, 0.0, 0.0, 1.0, 0.0, 0.0, 0.0, 1.0, 0.0, 0.0, 0.0, 1.0, 0.0, 0.0, 0.0, 1.0, 0.0, 0.0, 0.0, 1.0, 0.0, 0.0, 0.0, 1.0, 0.0, 0.0, 0.0, 1.0, 0.0, 0.0, 0.0, 1.0, 0.0, 0.0, 0.0, 1.0, 0.0, 0.0, 0.0, 1.0, 0.0, 0.0, 0.0, 1.0, 0.0, 0.0, 0.0, 1.0, 0.0, 0.0, 0.0, 1.0, 0.0, 0.0, 0.0, 1.0, 0.0, 0.0, 0.0, 1.0, 0.0, 0.0, 0.0, 1.0, 0.0, 0.0, 0.0, 1.0, 0.0, 0.0, 0.0, 1.0, 0.0, 0.0, 0.0, 1.0, 0.0, 0.0, 0.0, 1.0, 0.0, 0.0, 0.0, 1.0, 0.0, 0.0, 0.0, 1.0, 0.0, 0.0, 0.0, 1.0, 0.0, 0.0, 0.0, 1.0, 0.0, 0.0, 0.0, 1.0, 0.0, 0.0, 0.0, 1.0, 0.0, 0.0, 0.0, 1.0, 0.0, 0.0, 0.0, 1.0, 0.0, 0.0, 0.0, 1.0, 0.0, 0.0, 0.0, 1.0, 0.0, 0.0, 0.0, 1.0, 0.0, 0.0, 0.0, 1.0, 0.0, 0.0, 0.0, 1.0, 0.0, 0.0, 0.0, 1.0, 0.0, 0.0, 0.0, 1.0, 0.0, 0.0, 0.0, 1.0, 0.0, 0.0, 0.0, 1.0, 0.0, 0.0, 0.0, 1.0, 0.0, 0.0, 0.0, 1.0, 0.0, 0.0, 0.0, 1.0, 0.0, 0.0, 0.0, 1.0, 0.0, 0.0, 0.0, 1.0, 0.0, 0.0, 0.0, 1.0, 0.0, 0.0, 0.0, 1.0, 0.0, 0.0, 0.0, 1.0, 0.0, 0.0, 0.0, 1.0, 0.0, 0.0, 0.0, 1.0, 0.0, 0.0, 0.0, 1.0, 0.0, 0.0, 0.0, 1.0, 0.0, 0.0, 0.0, 1.0, 0.0, 0.0, 0.0, 1.0, 0.0, 0.0, 0.0, 1.0, 0.0, 0.0, 0.0, 1.0, 0.0, 0.0, 0.0, 1.0, 0.0, 0.0, 0.0, 1.0, 0.0, 0.0, 0.0, 1.0, 0.0, 0.0, 0.0, 1.0, 0.0, 0.0, 0.0, 1.0, 0.0, 0.0, 0.0, 1.0, 0.0, 0.0, 0.0, 1.0, 0.0, 0.0, 0.0, 1.0, 0.0, 0.0, 0.0, 1.0, 0.0, 0.0, 0.0, 1.0, 0.0, 0.0, 0.0, 1.0, 0.0, 0.0, 0.0, 1.0, 0.0, 0.0, 0.0, 1.0, 0.0, 0.0, 0.0, 1.0, 0.0, 0.0, 0.0, 1.0, 0.0, 0.0, 0.0, 1.0, 0.0, 0.0, 0.0, 1.0, 0.0, 0.0, 0.0, 1.0, 0.0, 0.0, 0.0, 1.0, 0.0, 0.0, 0.0, 1.0, 0.0, 0.0, 0.0, 1.0, 0.0, 0.0, 0.0, 1.0, 0.0, 0.0, 0.0, 1.0, 0.0, 0.0, 0.0, 1.0, 0.0, 0.0, 0.0, 1.0, 0.0, 0.0, 0.0, 1.0, 0.0, 0.0, 0.0, 1.0, 0.0, 0.0, 0.0, 1.0, 0.0, 0.0, 0.0, 1.0, 0.0, 0.0, 0.0, 1.0, 0.0, 0.0, 0.0, 1.0, 0.0, 0.0, 0.0, 1.0, 0.0, 0.0, 0.0, 1.0, 0.0, 0.0, 0.0, 1.0, 0.0, 0.0, 0.0, 1.0, 0.0, 0.0, 0.0, 1.0, 0.0, 0.0, 0.0, 1.0, 0.0, 0.0, 0.0, 1.0, 0.0, 0.0, 0.0, 1.0, 0.0, 0.0, 0.0, 1.0, 0.0, 0.0, 0.0, 1.0, 0.0, 0.0, 0.0, 1.0, 0.0, 0.0, 0.0, 1.0, 0.0, 0.0, 0.0, 1.0, 0.0, 0.0, 0.0, 1.0, 0.0, 0.0, 0.0, 1.0, 0.0, 0.0, 0.0, 1.0, 0.0, 0.0, 0.0, 1.0, 0.0, 0.0, 0.0, 1.0, 0.0, 0.0, 0.0, 1.0, 0.0, 0.0, 0.0, 1.0, 0.0, 0.0, 0.0, 1.0, 0.0, 0.0, 0.0, 1.0, 0.0, 0.0, 0.0, 1.0, 0.0, 0.0, 0.0, 1.0, 0.0, 0.0, 0.0, 1.0, 0.0, 0.0, 0.0, 1.0, 0.0, 0.0, 0.0, 1.0, 0.0, 0.0, 0.0, 1.0, 0.0, 0.0, 0.0, 1.0, 0.0, 0.0, 0.0, 1.0, 0.0, 0.0, 0.0, 1.0, 0.0, 0.0, 0.0, 1.0, 0.0, 0.0, 0.0, 1.0, 0.0, 0.0, 0.0, 1.0, 0.0, 0.0, 0.0, 1.0, 0.0, 0.0, 0.0, 1.0, 0.0, 0.0, 0.0, 1.0, 0.0, 0.0, 0.0, 1.0, 0.0, 0.0, 0.0, 1.0, 0.0, 0.0, 0.0, 1.0, 0.0, 0.0, 0.0, 1.0, 0.0, 0.0, 0.0, 1.0, 0.0, 0.0, 0.0, 1.0, 0.0, 0.0, 0.0, 1.0, 0.0, 0.0, 0.0, 1.0, 0.0, 0.0, 0.0, 1.0, 0.0, 0.0, 0.0, 1.0, 0.0, 0.0, 0.0, 1.0, 0.0, 0.0, 0.0, 1.0, 0.0, 0.0, 0.0, 1.0, 0.0, 0.0, 0.0, 1.0, 0.0, 0.0, 0.0, 1.0, 0.0, 0.0, 0.0, 1.0, 0.0, 0.0, 0.0, 1.0, 0.0, 0.0, 0.0, 1.0, 0.0, 0.0, 0.0, 1.0, 0.0, 0.0, 0.0, 1.0, 0.0, 0.0, 0.0, 1.0, 0.0, 0.0, 0.0, 1.0, 0.0, 0.0, 0.0, 1.0, 0.0, 0.0, 0.0, 1.0, 0.0, 0.0, 0.0, 1.0, 0.0, 0.0, 0.0, 1.0, 0.0, 0.0, 0.0, 1.0, 0.0, 0.0, 0.0, 1.0, 0.0, 0.0, 0.0, 1.0, 0.0, 0.0, 0.0, 1.0, 0.0, 0.0, 0.0, 1.0, 0.0, 0.0, 0.0, 1.0, 0.0, 0.0, 0.0, 1.0, 0.0, 0.0, 0.0, 1.0, 0.0, 0.0, 0.0, 1.0, 0.0, 0.0, 0.0, 1.0, 0.0, 0.0, 0.0, 1.0, 0.0, 0.0, 0.0, 1.0, 0.0, 0.0, 0.0, 1.0, 0.0, 0.0, 0.0, 1.0, 0.0, 0.0, 0.0, 1.0, 0.0, 0.0, 0.0, 1.0, 0.0, 0.0, 0.0, 1.0, 0.0, 0.0, 0.0, 1.0, 0.0, 0.0, 0.0, 1.0, 0.0, 0.0, 0.0, 1.0, 0.0, 0.0, 0.0, 1.0, 0.0, 0.0, 0.0, 1.0, 0.0, 0.0, 0.0, 1.0, 0.0, 0.0, 0.0, 1.0, 0.0, 0.0, 0.0, 1.0, 0.0, 0.0, 0.0, 1.0, 0.0, 0.0, 0.0, 1.0, 0.0, 0.0, 0.0, 1.0, 0.0, 0.0, 0.0, 1.0, 0.0, 0.0, 0.0, 1.0, 0.0, 0.0, 0.0, 1.0, 0.0, 0.0, 0.0, 1.0, 0.0, 0.0, 0.0, 1.0, 0.0, 0.0, 0.0, 1.0, 0.0, 0.0, 0.0, 1.0, 0.0, 0.0, 0.0, 1.0, 0.0, 0.0, 0.0, 1.0, 0.0, 0.0, 0.0, 1.0, 0.0, 0.0, 0.0, 1.0, 0.0, 0.0, 0.0, 1.0, 0.0, 0.0, 0.0, 1.0, 0.0, 0.0, 0.0, 1.0, 0.0, 0.0, 0.0, 1.0, 0.0, 0.0, 0.0, 1.0, 0.0, 0.0, 0.0, 1.0, 0.0, 0.0, 0.0, 1.0, 0.0, 0.0, 0.0, 1.0, 0.0, 0.0, 0.0, 1.0, 0.0, 0.0, 0.0, 1.0, 0.0, 0.0, 0.0, 1.0, 0.0, 0.0, 0.0, 1.0, 0.0, 0.0, 0.0, 1.0, 0.0, 0.0, 0.0, 1.0, 0.0, 0.0, 0.0, 1.0, 0.0, 0.0, 0.0, 1.0, 0.0, 0.0, 0.0, 1.0, 0.0, 0.0, 0.0, 1.0, 0.0, 0.0, 0.0, 1.0, 0.0, 0.0, 0.0, 1.0, 0.0, 0.0, 0.0, 1.0, 0.0, 0.0, 0.0, 1.0, 0.0, 0.0, 0.0, 1.0, 0.0, 0.0, 0.0, 1.0, 0.0, 0.0, 0.0, 1.0, 0.0, 0.0, 0.0, 1.0, 0.0, 0.0, 0.0, 1.0, 0.0, 0.0, 0.0, 1.0, 0.0, 0.0, 0.0, 1.0, 0.0, 0.0, 0.0, 1.0, 0.0, 0.0, 0.0, 1.0, 0.0, 0.0, 0.0, 1.0, 0.0, 0.0, 0.0, 1.0, 0.0, 0.0, 0.0, 1.0, 0.0, 0.0, 0.0, 1.0, 0.0, 0.0, 0.0, 1.0, 0.0, 0.0, 0.0, 1.0, 0.0, 0.0, 0.0, 1.0, 0.0, 0.0, 0.0, 1.0, 0.0, 0.0, 0.0, 1.0, 0.0, 0.0, 0.0, 1.0, 0.0, 0.0, 0.0, 1.0, 0.0, 0.0, 0.0, 1.0, 0.0, 0.0, 0.0, 1.0, 0.0, 0.0, 0.0, 1.0, 0.0, 0.0, 0.0, 1.0, 0.0, 0.0, 0.0, 1.0, 0.0, 0.0, 0.0, 1.0, 0.0, 0.0, 0.0, 1.0, 0.0, 0.0, 0.0, 1.0, 0.0, 0.0, 0.0, 1.0, 0.0, 0.0, 0.0, 1.0, 0.0, 0.0, 0.0, 1.0, 0.0, 0.0, 0.0, 1.0, 0.0, 0.0, 0.0, 1.0, 0.0, 0.0, 0.0, 1.0, 0.0, 0.0, 0.0, 1.0, 0.0, 0.0, 0.0, 1.0, 0.0, 0.0, 0.0, 1.0, 0.0, 0.0, 0.0, 1.0, 0.0, 0.0, 0.0, 1.0, 0.0, 0.0, 0.0, 1.0, 0.0, 0.0, 0.0, 1.0, 0.0, 0.0, 0.0, 1.0, 0.0, 0.0, 0.0, 1.0, 0.0, 0.0, 0.0, 1.0, 0.0, 0.0, 0.0, 1.0, 0.0, 0.0, 0.0, 1.0, 0.0, 0.0, 0.0, 1.0, 0.0, 0.0, 0.0, 1.0, 0.0, 0.0, 0.0, 1.0, 0.0, 0.0, 0.0, 1.0, 0.0, 0.0, 0.0, 1.0, 0.0, 0.0, 0.0, 1.0, 0.0, 0.0, 0.0, 1.0, 0.0, 0.0, 0.0, 1.0, 0.0, 0.0, 0.0, 1.0, 0.0, 0.0, 0.0, 1.0, 0.0, 0.0, 0.0, 1.0, 0.0, 0.0, 0.0, 1.0, 0.0, 0.0, 0.0, 1.0, 0.0, 0.0, 0.0, 1.0, 0.0, 0.0, 0.0, 1.0, 0.0, 0.0, 0.0, 1.0, 0.0, 0.0, 0.0, 1.0, 0.0, 0.0, 0.0, 1.0, 0.0, 0.0, 0.0, 1.0, 0.0, 0.0, 0.0, 1.0, 0.0, 0.0, 0.0, 1.0, 0.0, 0.0, 0.0, 1.0, 0.0, 0.0, 0.0, 1.0, 0.0, 0.0, 0.0, 1.0, 0.0, 0.0, 0.0, 1.0, 0.0, 0.0, 0.0, 1.0, 0.0, 0.0, 0.0, 1.0, 0.0, 0.0, 0.0, 1.0, 0.0, 0.0, 0.0, 1.0, 0.0, 0.0, 0.0, 1.0, 0.0, 0.0, 0.0, 1.0, 0.0, 0.0, 0.0, 1.0, 0.0, 0.0, 0.0, 1.0, 0.0, 0.0, 0.0, 1.0, 0.0, 0.0, 0.0, 1.0, 0.0, 0.0, 0.0, 1.0, 0.0, 0.0, 0.0, 1.0, 0.0, 0.0, 0.0, 1.0, 0.0, 0.0, 0.0, 1.0, 0.0, 0.0, 0.0, 1.0, 0.0, 0.0, 0.0, 1.0, 0.0, 0.0, 0.0, 1.0, 0.0, 0.0, 0.0, 1.0, 0.0, 0.0, 0.0, 1.0, 0.0, 0.0, 0.0, 1.0, 0.0, 0.0, 0.0, 1.0, 0.0, 0.0, 0.0, 1.0, 0.0, 0.0, 0.0, 1.0, 0.0, 0.0, 0.0, 1.0, 0.0, 0.0, 0.0, 1.0, 0.0, 0.0, 0.0, 1.0, 0.0, 0.0, 0.0, 1.0, 0.0, 0.0, 0.0, 1.0, 0.0, 0.0, 0.0, 1.0, 0.0, 0.0, 0.0, 1.0, 0.0, 0.0, 0.0, 1.0, 0.0, 0.0, 0.0, 1.0, 0.0, 0.0, 0.0, 1.0, 0.0, 0.0, 0.0, 1.0, 0.0, 0.0, 0.0, 1.0, 0.0, 0.0, 0.0, 1.0, 0.0, 0.0, 0.0, 1.0, 0.0, 0.0, 0.0, 1.0, 0.0, 0.0, 0.0, 1.0, 0.0, 0.0, 0.0, 1.0, 0.0, 0.0, 0.0, 1.0, 0.0, 0.0, 0.0, 1.0, 0.0, 0.0, 0.0, 1.0, 0.0, 0.0, 0.0, 1.0, 0.0, 0.0, 0.0, 1.0, 0.0, 0.0, 0.0, 1.0, 0.0, 0.0, 0.0, 1.0, 0.0, 0.0, 0.0, 1.0, 0.0, 0.0, 0.0, 1.0, 0.0, 0.0, 0.0, 1.0, 0.0, 0.0, 0.0, 1.0, 0.0, 0.0, 0.0, 1.0, 0.0, 0.0, 0.0, 1.0, 0.0, 0.0, 0.0, 1.0, 0.0, 0.0, 0.0, 1.0, 0.0, 0.0, 0.0, 1.0, 0.0, 0.0, 0.0, 1.0, 0.0, 0.0, 0.0, 1.0, 0.0, 0.0, 0.0, 1.0, 0.0, 0.0, 0.0, 1.0, 0.0, 0.0, 0.0, 1.0, 0.0, 0.0, 0.0, 1.0, 0.0, 0.0, 0.0, 1.0, 0.0, 0.0, 0.0, 1.0, 0.0, 0.0, 0.0, 1.0, 0.0, 0.0, 0.0, 1.0, 0.0, 0.0, 0.0, 1.0, 0.0, 0.0, 0.0, 1.0, 0.0, 0.0, 0.0, 1.0, 0.0, 0.0, 0.0, 1.0, 0.0, 0.0, 0.0, 1.0, 0.0, 0.0, 0.0, 1.0, 0.0, 0.0, 0.0, 1.0, 0.0, 0.0, 0.0, 1.0, 0.0, 0.0, 0.0, 1.0, 0.0, 0.0, 0.0, 1.0, 0.0, 0.0, 0.0, 1.0, 0.0, 0.0, 0.0, 1.0, 0.0, 0.0, 0.0, 1.0, 0.0, 0.0, 0.0, 1.0, 0.0, 0.0, 0.0, 1.0, 0.0, 0.0, 0.0, 1.0, 0.0, 0.0, 0.0, 1.0, 0.0, 0.0, 0.0, 1.0, 0.0, 0.0, 0.0, 1.0, 0.0, 0.0, 0.0, 1.0, 0.0, 0.0, 0.0, 1.0, 0.0, 0.0, 0.0, 1.0, 0.0, 0.0, 0.0, 1.0, 0.0, 0.0, 0.0, 1.0, 0.0, 0.0, 0.0, 1.0, 0.0, 0.0, 0.0, 1.0, 0.0, 0.0, 0.0, 1.0, 0.0, 0.0, 0.0, 1.0, 0.0, 0.0, 0.0, 1.0, 0.0, 0.0, 0.0, 1.0, 0.0, 0.0, 0.0, 1.0, 0.0, 0.0, 0.0, 1.0, 0.0, 0.0, 0.0, 1.0, 0.0, 0.0, 0.0, 1.0, 0.0, 0.0, 0.0, 1.0, 0.0, 0.0, 0.0, 1.0, 0.0, 0.0, 0.0, 1.0, 0.0, 0.0, 0.0, 1.0, 0.0, 0.0, 0.0, 1.0, 0.0, 0.0, 0.0, 1.0, 0.0, 0.0, 0.0, 1.0, 0.0, 0.0, 0.0, 1.0, 0.0, 0.0, 0.0, 1.0, 0.0, 0.0, 0.0, 1.0, 0.0, 0.0, 0.0, 1.0, 0.0, 0.0, 0.0, 1.0, 0.0, 0.0, 0.0, 1.0, 0.0, 0.0, 0.0, 1.0, 0.0, 0.0, 0.0, 1.0, 0.0, 0.0, 0.0, 1.0, 0.0, 0.0, 0.0, 1.0, 0.0, 0.0, 0.0, 1.0, 0.0, 0.0, 0.0, 1.0, 0.0, 0.0, 0.0, 1.0, 0.0, 0.0, 0.0, 1.0, 0.0, 0.0, 0.0, 1.0, 0.0, 0.0, 0.0, 1.0, 0.0, 0.0, 0.0, 1.0, 0.0, 0.0, 0.0, 1.0, 0.0, 0.0, 0.0, 1.0, 0.0, 0.0, 0.0, 1.0, 0.0, 0.0, 0.0, 1.0, 0.0, 0.0, 0.0, 1.0, 0.0, 0.0, 0.0, 1.0, 0.0, 0.0, 0.0, 1.0, 0.0, 0.0, 0.0, 1.0, 0.0, 0.0, 0.0, 1.0, 0.0, 0.0, 0.0, 1.0, 0.0, 0.0, 0.0, 1.0, 0.0, 0.0, 0.0, 1.0, 0.0, 0.0, 0.0, 1.0, 0.0, 0.0, 0.0, 1.0, 0.0, 0.0, 0.0, 1.0, 0.0, 0.0, 0.0, 1.0, 0.0, 0.0, 0.0, 1.0, 0.0, 0.0, 0.0, 1.0, 0.0, 0.0, 0.0, 1.0, 0.0, 0.0, 0.0, 1.0, 0.0, 0.0, 0.0, 1.0, 0.0, 0.0, 0.0, 1.0, 0.0, 0.0, 0.0, 1.0, 0.0, 0.0, 0.0, 1.0, 0.0, 0.0, 0.0, 1.0, 0.0, 0.0, 0.0, 1.0, 0.0, 0.0, 0.0, 1.0, 0.0, 0.0, 0.0, 1.0, 0.0, 0.0, 0.0, 1.0, 0.0, 0.0, 0.0, 1.0, 0.0, 0.0, 0.0, 1.0, 0.0, 0.0, 0.0, 1.0, 0.0, 0.0, 0.0, 1.0, 0.0, 0.0, 0.0, 1.0, 0.0, 0.0, 0.0, 1.0, 0.0, 0.0, 0.0, 1.0, 0.0, 0.0, 0.0, 1.0, 0.0, 0.0, 0.0, 1.0, 0.0, 0.0, 0.0, 1.0, 0.0, 0.0, 0.0, 1.0, 0.0, 0.0, 0.0, 1.0, 0.0, 0.0, 0.0, 1.0, 0.0, 0.0, 0.0, 1.0, 0.0, 0.0, 0.0, 1.0, 0.0, 0.0, 0.0, 1.0, 0.0, 0.0, 0.0, 1.0, 0.0, 0.0, 0.0, 1.0, 0.0, 0.0, 0.0, 1.0, 0.0, 0.0, 0.0, 1.0, 0.0, 0.0, 0.0, 1.0, 0.0, 0.0, 0.0, 1.0, 0.0, 0.0, 0.0, 1.0, 0.0, 0.0, 0.0, 1.0, 0.0, 0.0, 0.0, 1.0, 0.0, 0.0, 0.0, 1.0, 0.0, 0.0, 0.0, 1.0, 0.0, 0.0, 0.0, 1.0, 0.0, 0.0, 0.0, 1.0, 0.0, 0.0, 0.0, 1.0, 0.0, 0.0, 0.0, 1.0, 0.0, 0.0, 0.0, 1.0, 0.0, 0.0, 0.0, 1.0, 0.0, 0.0, 0.0, 1.0, 0.0, 0.0, 0.0, 1.0, 0.0, 0.0, 0.0, 1.0, 0.0, 0.0, 0.0, 1.0, 0.0, 0.0, 0.0, 1.0, 0.0, 0.0, 0.0, 1.0, 0.0, 0.0, 0.0, 1.0, 0.0, 0.0, 0.0, 1.0, 0.0, 0.0, 0.0, 1.0, 0.0, 0.0, 0.0, 1.0, 0.0, 0.0, 0.0, 1.0, 0.0, 0.0, 0.0, 1.0, 0.0, 0.0, 0.0, 1.0, 0.0, 0.0, 0.0, 1.0, 0.0, 0.0, 0.0, 1.0, 0.0, 0.0, 0.0, 1.0, 0.0, 0.0, 0.0, 1.0, 0.0, 0.0, 0.0, 1.0, 0.0, 0.0, 0.0, 1.0, 0.0, 0.0, 0.0, 1.0, 0.0, 0.0, 0.0, 1.0, 0.0, 0.0, 0.0, 1.0, 0.0, 0.0, 0.0, 1.0, 0.0, 0.0, 0.0, 1.0, 0.0, 0.0, 0.0, 1.0, 0.0, 0.0, 0.0, 1.0, 0.0, 0.0, 0.0, 1.0, 0.0, 0.0, 0.0, 1.0, 0.0, 0.0, 0.0, 1.0, 0.0, 0.0, 0.0, 1.0, 0.0, 0.0, 0.0, 1.0, 0.0, 0.0, 0.0, 1.0, 0.0, 0.0, 0.0, 1.0, 0.0, 0.0, 0.0, 1.0, 0.0, 0.0, 0.0, 1.0, 0.0, 0.0, 0.0, 1.0, 0.0, 0.0, 0.0, 1.0, 0.0, 0.0, 0.0, 1.0, 0.0, 0.0, 0.0, 1.0, 0.0, 0.0, 0.0, 1.0, 0.0, 0.0, 0.0, 1.0, 0.0, 0.0, 0.0, 1.0, 0.0, 0.0, 0.0, 1.0, 0.0, 0.0, 0.0, 1.0, 0.0, 0.0, 0.0, 1.0, 0.0, 0.0, 0.0, 1.0, 0.0, 0.0, 0.0, 1.0, 0.0, 0.0, 0.0, 1.0, 0.0, 0.0, 0.0, 1.0, 0.0, 0.0, 0.0, 1.0, 0.0, 0.0, 0.0, 1.0, 0.0, 0.0, 0.0, 1.0, 0.0, 0.0, 0.0, 1.0, 0.0, 0.0, 0.0, 1.0, 0.0, 0.0, 0.0, 1.0, 0.0, 0.0, 0.0, 1.0, 0.0, 0.0, 0.0, 1.0, 0.0, 0.0, 0.0, 1.0, 0.0, 0.0, 0.0, 1.0, 0.0, 0.0, 0.0, 1.0, 0.0, 0.0, 0.0, 1.0, 0.0, 0.0, 0.0, 1.0, 0.0, 0.0, 0.0, 1.0, 0.0, 0.0, 0.0, 1.0, 0.0, 0.0, 0.0, 1.0, 0.0, 0.0, 0.0, 1.0, 0.0, 0.0, 0.0, 1.0, 0.0, 0.0, 0.0, 1.0, 0.0, 0.0, 0.0, 1.0, 0.0, 0.0, 0.0, 1.0, 0.0, 0.0, 0.0, 1.0, 0.0, 0.0, 0.0, 1.0, 0.0, 0.0, 0.0, 1.0, 0.0, 0.0, 0.0, 1.0, 0.0, 0.0, 0.0, 1.0, 0.0, 0.0, 0.0, 1.0, 0.0, 0.0, 0.0, 1.0, 0.0, 0.0, 0.0, 1.0, 0.0, 0.0, 0.0, 1.0, 0.0, 0.0, 0.0, 1.0, 0.0, 0.0, 0.0, 1.0, 0.0, 0.0, 0.0, 1.0, 0.0, 0.0, 0.0, 1.0, 0.0, 0.0, 0.0, 1.0, 0.0, 0.0, 0.0, 1.0, 0.0, 0.0, 0.0, 1.0, 0.0, 0.0, 0.0, 1.0, 0.0, 0.0, 0.0, 1.0, 0.0, 0.0, 0.0, 1.0, 0.0, 0.0, 0.0, 1.0, 0.0, 0.0, 0.0, 1.0, 0.0, 0.0, 0.0, 1.0, 0.0, 0.0, 0.0, 1.0, 0.0, 0.0, 0.0, 1.0, 0.0, 0.0, 0.0, 1.0, 0.0, 0.0, 0.0, 1.0, 0.0, 0.0, 0.0, 1.0, 0.0, 0.0, 0.0, 1.0, 0.0, 0.0, 0.0, 1.0, 0.0, 0.0, 0.0, 1.0, 0.0, 0.0, 0.0, 1.0, 0.0, 0.0, 0.0, 1.0, 0.0, 0.0, 0.0, 1.0, 0.0, 0.0, 0.0, 1.0, 0.0, 0.0, 0.0, 1.0, 0.0, 0.0, 0.0, 1.0, 0.0, 0.0, 0.0, 1.0, 0.0, 0.0, 0.0, 1.0, 0.0, 0.0, 0.0, 1.0, 0.0, 0.0, 0.0, 1.0, 0.0, 0.0, 0.0, 1.0, 0.0, 0.0, 0.0, 1.0, 0.0, 0.0, 0.0, 1.0, 0.0, 0.0, 0.0, 1.0, 0.0, 0.0, 0.0, 1.0, 0.0, 0.0, 0.0, 1.0, 0.0, 0.0, 0.0, 1.0, 0.0, 0.0, 0.0, 1.0, 0.0, 0.0, 0.0, 1.0, 0.0, 0.0, 0.0, 1.0, 0.0, 0.0, 0.0, 1.0, 0.0, 0.0, 0.0, 1.0, 0.0, 0.0, 0.0, 1.0, 0.0, 0.0, 0.0, 1.0, 0.0, 0.0, 0.0, 1.0, 0.0, 0.0, 0.0, 1.0, 0.0, 0.0, 0.0, 1.0, 0.0, 0.0, 0.0, 1.0, 0.0, 0.0, 0.0, 1.0, 0.0, 0.0, 0.0, 1.0, 0.0, 0.0, 0.0, 1.0, 0.0, 0.0, 0.0, 1.0, 0.0, 0.0, 0.0, 1.0, 0.0, 0.0, 0.0, 1.0, 0.0, 0.0, 0.0, 1.0, 0.0, 0.0, 0.0, 1.0, 0.0, 0.0, 0.0, 1.0, 0.0, 0.0, 0.0, 1.0, 0.0, 0.0, 0.0, 1.0, 0.0, 0.0, 0.0, 1.0, 0.0, 0.0, 0.0, 1.0, 0.0, 0.0, 0.0, 1.0, 0.0, 0.0, 0.0, 1.0, 0.0, 0.0, 0.0, 1.0, 0.0, 0.0, 0.0, 1.0, 0.0, 0.0, 0.0, 1.0, 0.0, 0.0, 0.0, 1.0, 0.0, 0.0, 0.0, 1.0, 0.0, 0.0, 0.0, 1.0, 0.0, 0.0, 0.0, 1.0, 0.0, 0.0, 0.0, 1.0, 0.0, 0.0, 0.0, 1.0, 0.0, 0.0, 0.0, 1.0, 0.0, 0.0, 0.0, 1.0, 0.0, 0.0, 0.0, 1.0, 0.0, 0.0, 0.0, 1.0, 0.0, 0.0, 0.0, 1.0, 0.0, 0.0, 0.0, 1.0, 0.0, 0.0, 0.0, 1.0, 0.0, 0.0, 0.0, 1.0, 0.0, 0.0, 0.0, 1.0, 0.0, 0.0, 0.0, 1.0, 0.0, 0.0, 0.0, 1.0, 0.0, 0.0, 0.0, 1.0, 0.0, 0.0, 0.0, 1.0, 0.0, 0.0, 0.0, 1.0, 0.0, 0.0, 0.0, 1.0, 0.0, 0.0, 0.0, 1.0, 0.0, 0.0, 0.0, 1.0, 0.0, 0.0, 0.0, 1.0, 0.0, 0.0, 0.0, 1.0, 0.0, 0.0, 0.0, 1.0, 0.0, 0.0, 0.0, 1.0, 0.0, 0.0, 0.0, 1.0, 0.0, 0.0, 0.0, 1.0, 0.0, 0.0, 0.0, 1.0, 0.0, 0.0, 0.0, 1.0, 0.0, 0.0, 0.0, 1.0, 0.0, 0.0, 0.0, 1.0, 0.0, 0.0, 0.0, 1.0, 0.0, 0.0, 0.0, 1.0, 0.0, 0.0, 0.0, 1.0, 0.0, 0.0, 0.0, 1.0, 0.0, 0.0, 0.0, 1.0, 0.0, 0.0, 0.0, 1.0, 0.0, 0.0, 0.0, 1.0, 0.0, 0.0, 0.0, 1.0, 0.0, 0.0, 0.0, 1.0, 0.0, 0.0, 0.0, 1.0, 0.0, 0.0, 0.0, 1.0, 0.0, 0.0, 0.0, 1.0, 0.0, 0.0, 0.0, 1.0, 0.0, 0.0, 0.0, 1.0, 0.0, 0.0, 0.0, 1.0, 0.0, 0.0, 0.0, 1.0, 0.0, 0.0, 0.0, 1.0, 0.0, 0.0, 0.0, 1.0, 0.0, 0.0, 0.0, 1.0, 0.0, 0.0, 0.0, 1.0, 0.0, 0.0, 0.0, 1.0, 0.0, 0.0, 0.0, 1.0, 0.0, 0.0, 0.0, 1.0, 0.0, 0.0, 0.0, 1.0, 0.0, 0.0, 0.0, 1.0, 0.0, 0.0, 0.0, 1.0, 0.0, 0.0, 0.0, 1.0, 0.0, 0.0, 0.0, 1.0, 0.0, 0.0, 0.0, 1.0, 0.0, 0.0, 0.0, 1.0, 0.0, 0.0, 0.0, 1.0, 0.0, 0.0, 0.0, 1.0, 0.0, 0.0, 0.0, 1.0, 0.0, 0.0, 0.0, 1.0, 0.0, 0.0, 0.0, 1.0, 0.0, 0.0, 0.0, 1.0, 0.0, 0.0, 0.0, 1.0, 0.0, 0.0, 0.0, 1.0, 0.0, 0.0, 0.0, 1.0, 0.0, 0.0, 0.0, 1.0, 0.0, 0.0, 0.0, 1.0, 0.0, 0.0, 0.0, 1.0, 0.0, 0.0, 0.0, 1.0, 0.0, 0.0, 0.0, 1.0, 0.0, 0.0, 0.0, 1.0, 0.0, 0.0, 0.0, 1.0, 0.0, 0.0, 0.0, 1.0, 0.0, 0.0, 0.0, 1.0, 0.0, 0.0, 0.0, 1.0, 0.0, 0.0, 0.0, 1.0, 0.0, 0.0, 0.0, 1.0, 0.0, 0.0, 0.0, 1.0, 0.0, 0.0, 0.0, 1.0, 0.0, 0.0, 0.0, 1.0, 0.0, 0.0, 0.0, 1.0, 0.0, 0.0, 0.0, 1.0, 0.0, 0.0, 0.0, 1.0, 0.0, 0.0, 0.0, 1.0, 0.0, 0.0, 0.0, 1.0, 0.0, 0.0, 0.0, 1.0, 0.0, 0.0, 0.0, 1.0, 0.0, 0.0, 0.0, 1.0, 0.0, 0.0, 0.0, 1.0, 0.0, 0.0, 0.0, 1.0, 0.0, 0.0, 0.0, 1.0, 0.0, 0.0, 0.0, 1.0, 0.0, 0.0, 0.0, 1.0, 0.0, 0.0, 0.0, 1.0, 0.0, 0.0, 0.0, 1.0, 0.0, 0.0, 0.0, 1.0, 0.0, 0.0, 0.0, 1.0, 0.0, 0.0, 0.0, 1.0, 0.0, 0.0, 0.0, 1.0, 0.0, 0.0, 0.0, 1.0, 0.0, 0.0, 0.0, 1.0, 0.0, 0.0, 0.0, 1.0, 0.0, 0.0, 0.0, 1.0, 0.0, 0.0, 0.0, 1.0, 0.0, 0.0, 0.0, 1.0, 0.0, 0.0, 0.0, 1.0, 0.0, 0.0, 0.0, 1.0, 0.0, 0.0, 0.0, 1.0, 0.0, 0.0, 0.0, 1.0, 0.0, 0.0, 0.0, 1.0, 0.0, 0.0, 0.0, 1.0, 0.0, 0.0, 0.0, 1.0, 0.0, 0.0, 0.0, 1.0, 0.0, 0.0, 0.0, 1.0, 0.0, 0.0, 0.0, 1.0, 0.0, 0.0, 0.0, 1.0, 0.0, 0.0, 0.0, 1.0, 0.0, 0.0, 0.0, 1.0, 0.0, 0.0, 0.0, 1.0, 0.0, 0.0, 0.0, 1.0, 0.0, 0.0, 0.0, 1.0, 0.0, 0.0, 0.0, 1.0, 0.0, 0.0, 0.0, 1.0, 0.0, 0.0, 0.0, 1.0, 0.0, 0.0, 0.0, 1.0, 0.0, 0.0, 0.0, 1.0, 0.0, 0.0, 0.0, 1.0, 0.0, 0.0, 0.0, 1.0, 0.0, 0.0, 0.0, 1.0, 0.0, 0.0, 0.0, 1.0, 0.0, 0.0, 0.0, 1.0, 0.0, 0.0, 0.0, 1.0, 0.0, 0.0, 0.0, 1.0, 0.0, 0.0, 0.0, 1.0, 0.0, 0.0, 0.0, 1.0, 0.0, 0.0, 0.0, 1.0, 0.0, 0.0, 0.0, 1.0, 0.0, 0.0, 0.0, 1.0, 0.0, 0.0, 0.0, 1.0, 0.0, 0.0, 0.0, 1.0, 0.0, 0.0, 0.0, 1.0, 0.0, 0.0, 0.0, 1.0, 0.0, 0.0, 0.0, 1.0, 0.0, 0.0, 0.0, 1.0, 0.0, 0.0, 0.0, 1.0, 0.0, 0.0, 0.0, 1.0, 0.0, 0.0, 0.0, 1.0, 0.0, 0.0, 0.0, 1.0, 0.0, 0.0, 0.0, 1.0, 0.0, 0.0, 0.0, 1.0, 0.0, 0.0, 0.0, 1.0, 0.0, 0.0, 0.0, 1.0, 0.0, 0.0, 0.0, 1.0, 0.0, 0.0, 0.0, 1.0, 0.0, 0.0, 0.0, 1.0, 0.0, 0.0, 0.0, 1.0, 0.0, 0.0, 0.0, 1.0, 0.0, 0.0, 0.0, 1.0, 0.0, 0.0, 0.0, 1.0, 0.0, 0.0, 0.0, 1.0, 0.0, 0.0, 0.0, 1.0, 0.0, 0.0, 0.0, 1.0, 0.0, 0.0, 0.0, 1.0, 0.0, 0.0, 0.0, 1.0, 0.0, 0.0, 0.0, 1.0, 0.0, 0.0, 0.0, 1.0, 0.0, 0.0, 0.0, 1.0, 0.0, 0.0, 0.0, 1.0, 0.0, 0.0, 0.0, 1.0, 0.0, 0.0, 0.0, 1.0, 0.0, 0.0, 0.0, 1.0, 0.0, 0.0, 0.0, 1.0, 0.0, 0.0, 0.0, 1.0, 0.0, 0.0, 0.0, 1.0, 0.0, 0.0, 0.0, 1.0, 0.0, 0.0, 0.0, 1.0, 0.0, 0.0, 0.0, 1.0, 0.0, 0.0, 0.0, 1.0, 0.0, 0.0, 0.0, 1.0, 0.0, 0.0, 0.0, 1.0, 0.0, 0.0, 0.0, 1.0, 0.0, 0.0, 0.0, 1.0, 0.0, 0.0, 0.0, 1.0, 0.0, 0.0, 0.0, 1.0, 0.0, 0.0, 0.0, 1.0, 0.0, 0.0, 0.0, 1.0, 0.0, 0.0, 0.0, 1.0, 0.0, 0.0, 0.0, 1.0, 0.0, 0.0, 0.0, 1.0, 0.0, 0.0, 0.0, 1.0, 0.0, 0.0, 0.0, 1.0, 0.0, 0.0, 0.0, 1.0, 0.0, 0.0, 0.0, 1.0, 0.0, 0.0, 0.0, 1.0, 0.0, 0.0, 0.0, 1.0, 0.0, 0.0, 0.0, 1.0, 0.0, 0.0, 0.0, 1.0, 0.0, 0.0, 0.0, 1.0, 0.0, 0.0, 0.0, 1.0, 0.0, 0.0, 0.0, 1.0, 0.0, 0.0, 0.0, 1.0, 0.0, 0.0, 0.0, 1.0, 0.0, 0.0, 0.0, 1.0, 0.0, 0.0, 0.0, 1.0, 0.0, 0.0, 0.0, 1.0, 0.0, 0.0, 0.0, 1.0, 0.0, 0.0, 0.0, 1.0, 0.0, 0.0, 0.0, 1.0, 0.0, 0.0, 0.0, 1.0, 0.0, 0.0, 0.0, 1.0, 0.0, 0.0, 0.0, 1.0, 0.0, 0.0, 0.0, 1.0, 0.0, 0.0, 0.0, 1.0, 0.0, 0.0, 0.0, 1.0, 0.0, 0.0, 0.0, 1.0, 0.0, 0.0, 0.0, 1.0, 0.0, 0.0, 0.0, 1.0, 0.0, 0.0, 0.0, 1.0, 0.0, 0.0, 0.0, 1.0, 0.0, 0.0, 0.0, 1.0, 0.0, 0.0, 0.0, 1.0, 0.0, 0.0, 0.0, 1.0, 0.0, 0.0, 0.0, 1.0, 0.0, 0.0, 0.0, 1.0, 0.0, 0.0, 0.0, 1.0, 0.0, 0.0, 0.0, 1.0, 0.0, 0.0, 0.0, 1.0, 0.0, 0.0, 0.0, 1.0, 0.0, 0.0, 0.0, 1.0, 0.0, 0.0, 0.0, 1.0, 0.0, 0.0, 0.0, 1.0, 0.0, 0.0, 0.0, 1.0, 0.0, 0.0, 0.0, 1.0, 0.0, 0.0, 0.0, 1.0, 0.0, 0.0, 0.0, 1.0, 0.0, 0.0, 0.0, 1.0, 0.0, 0.0, 0.0, 1.0, 0.0, 0.0, 0.0, 1.0, 0.0, 0.0, 0.0, 1.0, 0.0, 0.0, 0.0, 1.0, 0.0, 0.0, 0.0, 1.0, 0.0, 0.0, 0.0, 1.0, 0.0, 0.0, 0.0, 1.0, 0.0, 0.0, 0.0, 1.0, 0.0, 0.0, 0.0, 1.0, 0.0, 0.0, 0.0, 1.0, 0.0, 0.0, 0.0, 1.0, 0.0, 0.0, 0.0, 1.0, 0.0, 0.0, 0.0, 1.0, 0.0, 0.0, 0.0, 1.0, 0.0, 0.0, 0.0, 1.0, 0.0, 0.0, 0.0, 1.0, 0.0, 0.0, 0.0, 1.0, 0.0, 0.0, 0.0, 1.0, 0.0, 0.0, 0.0, 1.0, 0.0, 0.0, 0.0, 1.0, 0.0, 0.0, 0.0, 1.0, 0.0, 0.0, 0.0, 1.0, 0.0, 0.0, 0.0, 1.0, 0.0, 0.0, 0.0, 1.0, 0.0, 0.0, 0.0, 1.0, 0.0, 0.0, 0.0, 1.0, 0.0, 0.0, 0.0, 1.0, 0.0, 0.0, 0.0, 1.0, 0.0, 0.0, 0.0, 1.0])
me_flt_facelist.materials.append(mat_material)
me_flt_facelist.use_remesh_preserve_volume = False
me_flt_facelist.use_remesh_preserve_attributes = False
me_flt_facelist.use_mirror_vertex_groups = False
me_flt_facelist.update()

# ---- objects
ob_lamp_001 = bpy.data.objects.new('Lamp.001', light_lamp)
ob_group5 = bpy.data.objects.new('group5', None)
ob_polysurface42 = bpy.data.objects.new('polySurface42', me_flt_facelist)

# ---- transforms, parenting, visibility, modifiers, constraints
ob_lamp_001.location = (1.472, -7.405, 3.732)
ob_lamp_001.lock_rotations_4d = False
ob_lamp_001.empty_display_type = 'ARROWS'
ob_lamp_001.lineart.crease_threshold = 0.0
ob_group5.location = (0.0, 0.0, 0.0)
ob_group5.lock_rotations_4d = False
ob_group5.empty_display_type = 'ARROWS'
ob_group5.empty_image_offset = (0.0, 0.0)
ob_group5.lineart.crease_threshold = 0.0
ob_polysurface42.parent = ob_group5
ob_polysurface42.location = (0.0, 0.0, 0.0)
ob_polysurface42.lock_rotations_4d = False
ob_polysurface42.empty_display_type = 'ARROWS'
ob_polysurface42.lineart.crease_threshold = 0.0
_vg = ob_polysurface42.vertex_groups.new(name='Group')
_m = ob_polysurface42.modifiers.new('EdgeSplit', 'EDGE_SPLIT')

# ---- collection membership
col_collection_1.objects.link(ob_lamp_001)
col_collection_1.objects.link(ob_group5)
col_collection_1.objects.link(ob_polysurface42)

# ---- scene / render settings (as saved in the file)
scene.frame_start = 1; scene.frame_end = 250; scene.frame_set(1)
scene.render.engine = 'BLENDER_EEVEE_NEXT'
scene.render.image_settings.file_format = 'TARGA'
scene.render.image_settings.color_mode = 'RGB'
scene.render.image_settings.compression = 90
scene.render.resolution_x = 320
scene.render.resolution_y = 256
scene.render.fps = 25
scene.render.dither_intensity = 0.0
scene.render.use_compositing = False
scene.render.use_sequencer = False
scene.render.use_file_extension = False
scene.render.bake_margin = 2
scene.render.bake_bias = 0.0
scene.render.use_stamp_time = False
scene.render.use_stamp_date = False
scene.render.use_stamp_frame = False
scene.render.use_stamp_camera = False
scene.render.use_stamp_scene = False
scene.render.use_stamp_filename = False
scene.render.use_stamp_render_time = False
scene.render.stamp_font_size = 0
scene.render.stamp_foreground = (0.0, 0.0, 0.0, 0.0)
scene.render.stamp_background = (0.0, 0.0, 0.0, 0.0)
scene.cycles.use_denoising = False
scene.cycles.samples = 10
scene.cycles.sampling_pattern = 'TABULATED_SOBOL'
scene.cycles.light_sampling_threshold = 0.0
scene.cycles.use_adaptive_sampling = False
scene.cycles.use_light_tree = False
scene.cycles.blur_glossy = 0.0
scene.cycles.volume_bounces = 1
scene.cycles.pixel_filter_type = 'GAUSSIAN'
scene.cycles.sample_clamp_indirect = 0.0
scene.view_settings.view_transform = 'Raw'
bpy.context.view_layer.update()

# ---- added for rendering (the .blend has no active camera): camera
cam_auto = bpy.data.cameras.new('AutoCamera')
cam_auto.lens = 50.0
cam_auto.sensor_width = 36.0
cam_auto.clip_end = 1000.0
ob_auto_camera = bpy.data.objects.new('AutoCamera', cam_auto)
scene.collection.objects.link(ob_auto_camera)
ob_auto_camera.location = (9.73212, -11.6693, 9.24352)
ob_auto_camera.rotation_euler = (1.09748, -7.21219e-08, 0.694738)
scene.camera = ob_auto_camera
bpy.context.view_layer.update()
